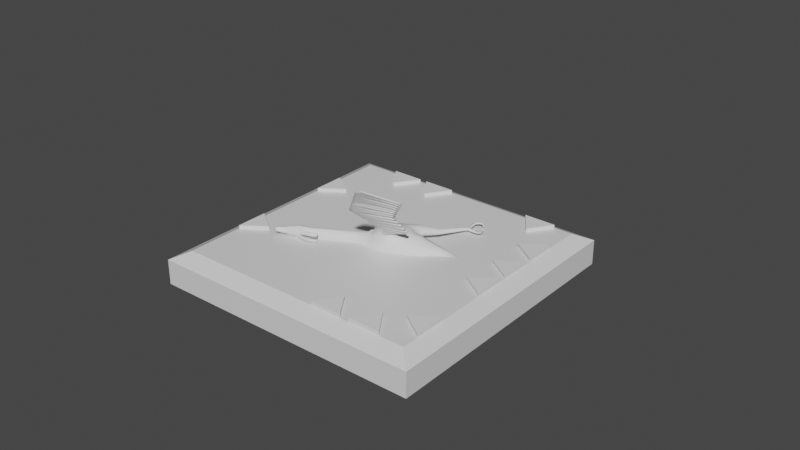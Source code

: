 # Source: bird_8Clue.blend  (saved by Blender 2.81.16; exported with 4.5.12 LTS)
import bpy
from mathutils import Matrix  # noqa: F401  (used for matrix-valued properties, if any)

bpy.ops.wm.read_factory_settings(use_empty=True)
scene = bpy.context.scene
scene.name = 'Scene'

# ---- collections
col_collection = bpy.data.collections.new('Collection'); scene.collection.children.link(col_collection)

# ---- materials (node trees are filled in below, after node groups)
mat_material = bpy.data.materials.new('Material')
mat_material.alpha_threshold = 0.0
mat_material.use_transparent_shadow = False
mat_material.line_color = (0.0, 0.0, 0.0, 1.0)

# ---- material node trees
mat_material.use_nodes = True; mat_material.node_tree.nodes.clear()
_N = mat_material.node_tree.nodes; _L = mat_material.node_tree.links
n0 = _N.new('ShaderNodeOutputMaterial'); n0.name = 'Material Output'; n0.location = (300, 300)
n1 = _N.new('ShaderNodeBsdfPrincipled'); n1.name = 'Principled BSDF'; n1.location = (10, 300)
n1.distribution = 'GGX'
n1.subsurface_method = 'BURLEY'
n1.inputs[2].default_value = 0.4
n1.inputs[3].default_value = 1.45
n1.inputs[27].default_value = (0.0, 0.0, 0.0, 1.0)
n1.inputs[28].default_value = 1.0
_L.new(n1.outputs[0], n0.inputs[0])
n0.is_active_output = True

# ---- world
world_world = bpy.data.worlds.new('World'); scene.world = world_world
world_world.use_nodes = True; world_world.node_tree.nodes.clear()
_N = world_world.node_tree.nodes; _L = world_world.node_tree.links
n0 = _N.new('ShaderNodeOutputWorld'); n0.name = 'World Output'; n0.location = (300, 300)
n1 = _N.new('ShaderNodeBackground'); n1.name = 'Background'; n1.location = (10, 300)
n1.inputs[0].default_value = (0.05088, 0.05088, 0.05088, 1.0)
_L.new(n1.outputs[0], n0.inputs[0])
n0.is_active_output = True
world_world.color = (0.05088, 0.05088, 0.05088)
world_world.use_sun_shadow = False
world_world.sun_shadow_jitter_overblur = 0.0

# ---- meshes
me_cube = bpy.data.meshes.new('Cube')
me_cube.from_pydata([(0.9997, 1.0, 0.06456), (0.9997, 1.0, -0.1162), (0.9997, -0.9996, 0.06456), (0.9997, -0.9996, -0.1162), (-1.0, 1.0, 0.06456), (-1.0, 1.0, -0.1162), (-1.0, -0.9996, 0.06456), (-1.0, -0.9996, -0.1162), (0.8862, -0.8861, 0.1223), (-0.8868, -0.8861, 0.1223), (0.8862, 0.8869, 0.1223), (-0.8868, 0.8869, 0.1223)], [], [(6, 2, 8, 9), (3, 2, 6, 7), (7, 6, 4, 5), (5, 1, 3, 7), (1, 0, 2, 3), (5, 4, 0, 1), (10, 11, 9, 8), (4, 6, 9, 11), (2, 0, 10, 8), (0, 4, 11, 10)])
_uv = me_cube.uv_layers.new(name='UVMap')
_uv.uv.foreach_set('vector', [0.625, 1.0, 0.625, 0.75, 0.625, 0.75, 0.625, 1.0, 0.375, 0.75, 0.625, 0.75, 0.625, 1.0, 0.375, 1.0, 0.375, 0.0, 0.625, 0.0, 0.625, 0.25, 0.375, 0.25, 0.125, 0.5, 0.375, 0.5, 0.375, 0.75, 0.125, 0.75, 0.375, 0.5, 0.625, 0.5, 0.625, 0.75, 0.375, 0.75, 0.375, 0.25, 0.625, 0.25, 0.625, 0.5, 0.375, 0.5, 0.625, 0.5, 0.875, 0.5, 0.875, 0.75, 0.625, 0.75, 0.625, 0.25, 0.625, 0.0, 0.625, 0.0, 0.625, 0.25, 0.625, 0.75, 0.625, 0.5, 0.625, 0.5, 0.625, 0.75, 0.625, 0.5, 0.625, 0.25, 0.625, 0.25, 0.625, 0.5])
me_cube.materials.append(mat_material)
me_cube.use_remesh_preserve_volume = False
me_cube.use_remesh_preserve_attributes = False
me_cube.use_mirror_vertex_groups = False
me_cube.update()
me_sphere_001 = bpy.data.meshes.new('Sphere.001')
me_sphere_001.from_pydata([(2.329, -0.6544, 1.26), (0.4811, -0.6646, 0.107), (0.3669, -0.7489, -0.09743), (0.1558, -0.804, -0.2471), (-0.183, -0.8216, -0.4814), (-0.5678, -0.6855, -0.6619), (-0.9404, -0.7395, -0.6012), (-1.539, -0.6523, -0.5547), (0.4429, -0.8113, 0.2378), (0.3028, -1.02, 0.1039), (0.04369, -1.158, -0.09432), (-0.1905, -1.136, -0.2629), (-0.4314, -1.153, -0.3013), (-0.7276, -1.011, -0.3924), (-1.596, -0.799, -0.4483), (0.3904, -0.8128, 0.4266), (0.1285, -0.921, 0.4414), (-0.07653, -1.033, 0.4293), (-0.5259, -1.075, 0.2587), (-0.9422, -1.049, 0.06025), (-1.197, -1.013, -0.1024), (-1.702, -0.8005, -0.3274), (0.3652, -0.6682, 0.5164), (0.07157, -0.8497, 0.5556), (-0.1393, -0.9403, 0.5459), (-0.6697, -0.9741, 0.3961), (-1.087, -0.8078, 0.2143), (-1.377, -0.7463, 0.0431), (-1.746, -0.656, -0.2297), (2.276, -0.7625, 1.352), (2.202, -0.743, 1.485), (2.17, -0.6571, 1.543), (-0.1165, -1.332, 0.6897), (-0.3436, -1.331, 0.6907), (-0.7227, -2.851, 2.456), (-0.1151, -1.275, 0.7385), (-0.3427, -1.274, 0.7385), (-0.7221, -2.851, 2.487), (-0.5426, -0.8953, -0.8386), (-0.6762, -0.766, -0.7408), (-0.8725, -0.8083, -0.6958), (-0.5495, -1.052, -0.8405), (-0.6925, -1.098, -0.7475), (-0.8648, -1.006, -0.6796), (0.2056, -1.026, 0.3038), (0.4177, -0.8461, 0.3275), (-1.649, -0.7998, -0.3878), (-0.9621, -1.012, -0.2528), (-0.7076, -1.155, -0.1113), (-0.3879, -1.179, 0.03029), (-0.1158, -1.169, 0.1448), (2.239, -0.763, 1.418), (-1.091, -0.8834, -1.124), (-1.13, -0.8371, -1.058), (-1.206, -0.8731, -1.003), (-1.097, -0.9962, -1.123), (-1.14, -1.023, -1.058), (-1.2, -0.9645, -0.9979), (-1.503, -0.894, -1.986), (-1.551, -0.8693, -1.955), (-1.599, -0.8914, -1.938), (-1.501, -0.9621, -1.987), (-1.547, -0.9813, -1.957), (-1.596, -0.95, -1.933), (-1.875, -0.8965, -2.404), (-1.867, -0.8939, -2.4), (-1.862, -0.8963, -2.395), (-1.876, -0.9795, -2.405), (-1.868, -0.9826, -2.4), (-1.861, -0.9775, -2.395), (-1.633, -0.9512, -2.052), (-1.581, -0.9825, -2.066), (-1.585, -0.8705, -2.065), (-1.635, -0.8927, -2.057), (-1.529, -0.9633, -2.087), (-1.532, -0.8953, -2.086), (-1.625, -1.038, -2.345), (-1.599, -0.8035, -2.352), (-1.562, -1.045, -2.365), (-1.594, -1.056, -2.353), (-1.624, -0.8145, -2.349), (-1.573, -0.8158, -2.363), (-1.949, -0.9457, -1.912), (-1.949, -0.9053, -1.916), (-1.938, -0.9062, -2.001), (-1.939, -0.9466, -1.998), (-2.078, -0.9439, -1.991), (-2.075, -0.9107, -1.993), (-2.012, -0.9114, -2.025), (-2.015, -0.9446, -2.024), (-2.058, -0.9348, -2.155), (-2.057, -0.9226, -2.155), (-2.034, -0.9229, -2.142), (-2.035, -0.9351, -2.143), (-1.568, -0.7257, -0.5015), (-0.834, -0.875, -0.4938), (-0.1867, -0.9786, -0.3698), (0.09972, -0.9811, -0.1705), (0.3348, -0.8844, 0.003756), (0.462, -0.7379, 0.1728), (2.302, -0.7084, 1.306), (-0.8686, -0.9073, -0.6877), (-0.546, -0.9734, -0.8396), (-1.203, -0.9188, -1.001), (-1.094, -0.9398, -1.123), (-1.597, -0.9207, -1.935), (-1.502, -0.928, -1.987), (-1.564, -1.008, -2.367), (-1.876, -0.97, -2.404), (-1.861, -0.9688, -2.395), (-1.634, -0.9219, -2.055), (-1.531, -0.9293, -2.087), (-1.618, -0.9888, -2.347), (-1.622, -0.8581, -2.347), (-1.949, -0.9255, -1.914), (-1.938, -0.9264, -2.0), (-2.076, -0.9273, -1.992), (-2.013, -0.928, -2.024), (-2.058, -0.9287, -2.155), (-2.035, -0.929, -2.142), (-1.57, -0.8618, -2.365), (-1.861, -0.9059, -2.395), (-1.875, -0.9053, -2.404), (-1.582, -0.9256, -2.071), (-1.592, -0.9835, -2.356), (-1.596, -0.879, -2.353), (-1.868, -0.9682, -2.401), (-1.866, -0.9086, -2.401), (-1.816, -1.042, -2.438), (-1.838, -1.047, -2.485), (-1.825, -1.056, -2.462), (-1.839, -1.019, -2.482), (-1.817, -1.012, -2.441), (-1.825, -1.01, -2.462), (-1.679, -1.056, -2.478), (-1.698, -1.039, -2.454), (-1.662, -1.046, -2.504), (-1.665, -1.012, -2.504), (-1.694, -0.9969, -2.458), (-1.679, -0.9925, -2.48), (-1.676, -0.8591, -2.505), (-1.69, -0.8087, -2.48), (-1.707, -0.8184, -2.463), (-1.676, -0.8195, -2.503), (-1.703, -0.8568, -2.462), (-1.687, -0.8738, -2.48), (-1.843, -0.8542, -2.476), (-1.831, -0.8179, -2.455), (-1.823, -0.8546, -2.436), (-1.828, -0.8648, -2.457), (-1.825, -0.8252, -2.435), (-1.843, -0.8261, -2.476), (-1.004, -2.975, 2.546), (-0.07697, -1.943, 1.619), (-1.005, -2.975, 2.515), (-0.0762, -1.918, 1.681), (0.1271, -1.918, 1.681), (0.1258, -1.943, 1.618), (2.012, -0.7341, 1.216), (1.969, -0.7348, 1.303), (1.95, -0.666, 1.342), (2.043, -0.6642, 1.156), (1.99, -0.7377, 1.259), (2.027, -0.6992, 1.186), (2.582, -0.6282, 1.474), (2.556, -0.7023, 1.533), (2.519, -0.6714, 1.606), (2.51, -0.6255, 1.639), (2.54, -0.7025, 1.562), (2.567, -0.6789, 1.501), (2.866, -0.603, 1.813), (2.86, -0.5869, 1.818), (2.874, -0.6192, 1.8), (2.924, -0.5851, 1.722), (2.914, -0.614, 1.737), (2.919, -0.6049, 1.73), (2.935, -0.5873, 1.756), (2.927, -0.6062, 1.752), (2.902, -0.5999, 1.811), (2.904, -0.5871, 1.818), (2.895, -0.6198, 1.792), (2.707, -0.6432, 1.681), (2.695, -0.6269, 1.698), (2.687, -0.6009, 1.715), (2.719, -0.6604, 1.66), (2.756, -0.5959, 1.61), (2.746, -0.6201, 1.623), (2.738, -0.6362, 1.641), (2.55, -0.6443, 1.53), (2.548, -0.6081, 1.529), (2.726, -0.5976, 1.674), (2.726, -0.6221, 1.671), (2.739, -0.6148, 1.643), (2.741, -0.5934, 1.645), (2.938, -0.5826, 1.739), (2.932, -0.602, 1.743), (2.569, -0.6513, 1.62), (2.558, -0.6173, 1.641), (2.581, -0.6716, 1.596), (2.594, -0.6855, 1.57), (2.598, -0.6109, 1.58), (2.599, -0.6373, 1.578), (0.8777, -0.7721, 0.6707), (0.8592, -0.6799, 0.7266), (0.9175, -0.7712, 0.5515), (0.9463, -0.6776, 0.4688), (0.8981, -0.7889, 0.6087), (0.9319, -0.7244, 0.5103), (1.522, -0.7555, 0.924), (1.551, -0.6796, 0.8579), (1.501, -0.7635, 0.9705), (1.537, -0.7176, 0.891), (1.48, -0.7563, 1.019), (1.462, -0.6815, 1.062), (-0.5734, -1.05, 0.4034), (-1.195, -1.297, 0.6232), (-1.142, -1.993, 1.292), (-1.14, -1.967, 1.353), (-1.196, -1.354, 0.5754), (-0.5399, -1.1, 0.3412), (-0.1303, -1.82, 1.434), (-0.1836, -1.698, 1.248), (-0.2369, -1.576, 1.062), (-0.2903, -1.454, 0.8764), (0.07865, -1.79, 1.492), (0.03021, -1.661, 1.304), (-0.01823, -1.532, 1.115), (-0.06666, -1.404, 0.927), (-0.2894, -1.403, 0.927), (-0.2361, -1.532, 1.115), (-0.1828, -1.66, 1.304), (-0.1295, -1.789, 1.492), (-0.06803, -1.454, 0.8754), (-0.01956, -1.577, 1.061), (0.02891, -1.699, 1.247), (0.07738, -1.821, 1.433), (-1.149, -1.852, 1.136), (-1.159, -1.745, 1.014), (-1.173, -1.599, 0.8513), (-1.183, -1.49, 0.7275), (-1.182, -1.439, 0.7777), (-1.172, -1.554, 0.9036), (-1.159, -1.705, 1.068), (-1.149, -1.819, 1.192), (-0.8889, -2.846, 2.403), (-0.7729, -2.717, 2.291), (-0.6569, -2.588, 2.179), (-0.5409, -2.459, 2.067), (-0.4249, -2.33, 1.955), (-0.3089, -2.201, 1.843), (-0.193, -2.072, 1.731), (-0.1922, -2.05, 1.789), (-0.3083, -2.182, 1.897), (-0.4243, -2.314, 2.005), (-0.5403, -2.447, 2.113), (-0.6564, -2.579, 2.221), (-0.7724, -2.711, 2.33), (-0.8884, -2.843, 2.438), (-0.6166, -2.737, 2.351), (-0.5106, -2.624, 2.246), (-0.4045, -2.51, 2.142), (-0.2984, -2.397, 2.037), (-0.1924, -2.283, 1.932), (-0.08629, -2.17, 1.828), (0.01978, -2.056, 1.723), (0.02094, -2.035, 1.782), (-0.08522, -2.151, 1.882), (-0.1914, -2.268, 1.983), (-0.2975, -2.385, 2.084), (-0.4037, -2.501, 2.185), (-0.5098, -2.618, 2.285), (-0.616, -2.735, 2.386), (-1.699, -2.581, 1.815), (-1.594, -2.47, 1.716), (-1.512, -2.384, 1.64), (-1.408, -2.274, 1.542), (-1.328, -2.19, 1.467), (-1.225, -2.081, 1.371), (-1.224, -2.058, 1.428), (-1.326, -2.17, 1.52), (-1.406, -2.257, 1.591), (-1.511, -2.371, 1.685), (-1.592, -2.459, 1.757), (-1.697, -2.574, 1.852), (-1.193, -1.312, 0.6392), (-1.184, -1.416, 0.7524), (-1.194, -1.369, 0.5915), (-1.185, -1.467, 0.7018), (-1.17, -1.574, 0.9253), (-1.16, -1.685, 1.047), (-1.161, -1.729, 0.997), (-1.171, -1.615, 0.8684), (-1.141, -1.948, 1.332), (-1.148, -1.838, 1.213), (-1.142, -1.977, 1.274), (-1.148, -1.868, 1.154), (-1.239, -2.075, 1.441), (-1.311, -2.153, 1.506), (-1.315, -2.175, 1.454), (-1.239, -2.095, 1.383), (-1.419, -2.271, 1.603), (-1.498, -2.357, 1.673), (-1.5, -2.371, 1.628), (-1.42, -2.287, 1.554), (-1.602, -2.471, 1.767), (-1.68, -2.555, 1.836), (-1.68, -2.56, 1.797), (-1.605, -2.482, 1.727), (-1.777, -2.663, 1.888), (-1.775, -2.659, 1.921), (-1.86, -2.751, 1.998), (-1.79, -2.675, 1.935), (-1.861, -2.752, 1.967), (-1.792, -2.679, 1.902), (-0.3169, -1.393, 0.7836), (-0.09088, -1.339, 0.8328), (-0.3161, -1.339, 0.8327), (-0.09226, -1.393, 0.7826), (-1.293, -1.418, 0.6198), (-1.293, -1.364, 0.6689), (-0.2636, -1.515, 0.9693), (-0.04245, -1.468, 1.021), (-0.2628, -1.467, 1.021), (-0.04379, -1.515, 0.9683), (-1.282, -1.545, 0.7625), (-1.281, -1.497, 0.8138), (-0.2103, -1.637, 1.155), (0.005994, -1.597, 1.21), (-0.2095, -1.596, 1.21), (0.004676, -1.638, 1.154), (-1.27, -1.672, 0.9058), (-1.269, -1.63, 0.9592), (-0.157, -1.759, 1.341), (0.05443, -1.725, 1.398), (-0.1562, -1.725, 1.398), (0.05314, -1.76, 1.34), (-1.258, -1.798, 1.048), (-1.257, -1.762, 1.103), (-0.1029, -1.853, 1.587), (0.1016, -1.882, 1.525), (-0.1036, -1.881, 1.526), (0.1029, -1.854, 1.587), (-1.249, -1.922, 1.187), (-1.248, -1.893, 1.246), (-0.135, -2.007, 1.675), (0.07281, -2.0, 1.671), (-1.287, -2.037, 1.304), (-0.1342, -1.984, 1.735), (0.07402, -1.977, 1.731), (-1.285, -2.012, 1.363), (-0.2509, -2.136, 1.787), (-0.2503, -2.116, 1.843), (-0.03326, -2.113, 1.775), (-0.03214, -2.093, 1.832), (-1.381, -2.135, 1.392), (-1.379, -2.114, 1.447), (-0.3669, -2.265, 1.899), (-0.3663, -2.248, 1.951), (-0.1393, -2.227, 1.88), (-0.1383, -2.21, 1.933), (-1.472, -2.224, 1.476), (-1.47, -2.205, 1.527), (-0.4829, -2.394, 2.011), (-0.4823, -2.38, 2.059), (-0.2454, -2.34, 1.985), (-0.2444, -2.326, 2.033), (-1.564, -2.319, 1.551), (-1.562, -2.304, 1.598), (-0.5989, -2.523, 2.123), (-0.5984, -2.513, 2.167), (-0.3515, -2.454, 2.089), (-0.3506, -2.443, 2.134), (-1.655, -2.408, 1.63), (-1.654, -2.396, 1.673), (-0.7149, -2.653, 2.235), (-0.7144, -2.645, 2.276), (-0.4575, -2.567, 2.194), (-0.4568, -2.56, 2.235), (-1.749, -2.499, 1.708), (-1.748, -2.491, 1.748), (-0.8309, -2.782, 2.347), (-0.8304, -2.777, 2.384), (-0.5636, -2.68, 2.299), (-0.5629, -2.676, 2.336), (-1.846, -2.595, 1.801), (-1.844, -2.589, 1.836), (-0.9465, -2.909, 2.492), (-0.6691, -2.793, 2.436), (-0.9468, -2.911, 2.459), (-0.6697, -2.794, 2.404), (-1.932, -2.681, 1.877), (-1.931, -2.679, 1.909), (2.255, -0.7602, 1.341), (2.306, -0.6552, 1.251), (2.219, -0.761, 1.406), (2.28, -0.7077, 1.296), (2.183, -0.7424, 1.47), (2.152, -0.6578, 1.527), (1.523, -0.6031, 1.434), (1.541, -0.7077, 1.397), (1.531, -0.5971, 1.412), (1.548, -0.7021, 1.374), (1.87, -0.5968, 1.564), (1.864, -0.6011, 1.583), (1.881, -0.7059, 1.545), (1.885, -0.7018, 1.526), (1.676, -0.597, 1.503), (1.686, -0.7069, 1.486), (1.669, -0.6023, 1.524), (1.692, -0.702, 1.465), (2.329, -0.4509, 1.26), (0.4811, -0.4408, 0.107), (0.3669, -0.3565, -0.09743), (0.1558, -0.3013, -0.2471), (-0.183, -0.2837, -0.4814), (-0.5678, -0.4199, -0.6619), (-0.9404, -0.3658, -0.6012), (-1.539, -0.453, -0.5547), (0.4429, -0.2941, 0.2378), (0.3028, -0.0854, 0.1039), (0.04369, 0.05284, -0.09432), (-0.1905, 0.03035, -0.2629), (-0.4314, 0.04776, -0.3013), (-0.7276, -0.09478, -0.3924), (-1.596, -0.3063, -0.4483), (-2.459, -0.5457, -0.6259), (0.3904, -0.2925, 0.4266), (0.1285, -0.1843, 0.4414), (-0.07653, -0.07196, 0.4293), (-0.5259, -0.03048, 0.2587), (-0.9422, -0.05637, 0.06025), (-1.197, -0.09197, -0.1024), (-1.702, -0.3048, -0.3274), (0.3652, -0.4371, 0.5164), (0.07157, -0.2556, 0.5556), (-0.1393, -0.165, 0.5459), (-0.6697, -0.1312, 0.3961), (-1.087, -0.2975, 0.2143), (-1.377, -0.3591, 0.0431), (-1.746, -0.4493, -0.2297), (2.276, -0.3429, 1.352), (2.202, -0.3623, 1.485), (2.17, -0.4482, 1.543), (-0.1165, 0.227, 0.6897), (-0.3436, 0.2262, 0.6907), (-0.1151, 0.1697, 0.7385), (-0.3427, 0.1691, 0.7385), (-0.5426, -0.2101, -0.8386), (-0.6762, -0.3394, -0.7408), (-0.8725, -0.2971, -0.6958), (-0.5495, -0.05375, -0.8405), (-0.6925, -0.007702, -0.7475), (-0.8648, -0.09894, -0.6796), (0.2056, -0.07915, 0.3038), (0.4177, -0.2592, 0.3275), (-1.649, -0.3056, -0.3878), (-0.9621, -0.09338, -0.2528), (-0.7076, 0.04959, -0.1113), (-0.3879, 0.07405, 0.03029), (-0.1158, 0.06326, 0.1448), (2.239, -0.3423, 1.418), (2.341, -0.5527, 1.245), (-0.1706, -0.5527, -0.5038), (-0.5682, -0.5527, -0.6845), (0.168, -0.5527, -0.2683), (0.3789, -0.5527, -0.1192), (0.4884, -0.5527, 0.08583), (-1.534, -0.5527, -0.5804), (-0.9361, -0.5527, -0.626), (0.355, -0.5527, 0.5749), (-1.756, -0.5527, -0.1961), (-1.399, -0.5527, 0.08449), (-1.13, -0.5527, 0.266), (-0.7737, -0.5527, 0.4314), (-0.3663, -0.5527, 0.5498), (-0.008152, -0.5527, 0.6254), (2.153, -0.5527, 1.582), (-1.091, -0.222, -1.124), (-1.13, -0.2683, -1.058), (-1.206, -0.2322, -1.003), (-1.097, -0.1091, -1.123), (-1.14, -0.08221, -1.058), (-1.2, -0.1408, -0.9979), (-1.503, -0.2113, -1.986), (-1.551, -0.236, -1.955), (-1.599, -0.2139, -1.938), (-1.501, -0.1433, -1.987), (-1.547, -0.124, -1.957), (-1.596, -0.1553, -1.933), (-1.875, -0.2088, -2.404), (-1.867, -0.2114, -2.4), (-1.862, -0.2091, -2.395), (-1.876, -0.1258, -2.405), (-1.868, -0.1227, -2.4), (-1.861, -0.1278, -2.395), (-1.633, -0.1541, -2.052), (-1.581, -0.1228, -2.066), (-1.585, -0.2348, -2.065), (-1.635, -0.2127, -2.057), (-1.529, -0.142, -2.087), (-1.532, -0.2101, -2.086), (-1.625, -0.06778, -2.345), (-1.599, -0.3018, -2.352), (-1.562, -0.0605, -2.365), (-1.594, -0.04893, -2.353), (-1.624, -0.2908, -2.349), (-1.573, -0.2895, -2.363), (-1.949, -0.1596, -1.912), (-1.949, -0.2, -1.916), (-1.938, -0.1991, -2.001), (-1.939, -0.1587, -1.998), (-2.078, -0.1614, -1.991), (-2.075, -0.1946, -1.993), (-2.012, -0.1939, -2.025), (-2.015, -0.1607, -2.024), (-2.058, -0.1705, -2.155), (-2.057, -0.1827, -2.155), (-2.034, -0.1825, -2.142), (-2.035, -0.1703, -2.143), (-1.568, -0.3797, -0.5015), (-0.834, -0.2303, -0.4938), (-0.1867, -0.1267, -0.3698), (0.09972, -0.1242, -0.1705), (0.3348, -0.2209, 0.003756), (0.462, -0.3674, 0.1728), (2.302, -0.3969, 1.306), (-0.8686, -0.198, -0.6877), (-0.546, -0.1319, -0.8396), (-1.203, -0.1865, -1.001), (-1.094, -0.1655, -1.123), (-1.597, -0.1846, -1.935), (-1.502, -0.1773, -1.987), (-1.564, -0.09701, -2.367), (-1.876, -0.1353, -2.404), (-1.861, -0.1365, -2.395), (-1.634, -0.1834, -2.055), (-1.531, -0.176, -2.087), (-1.618, -0.1165, -2.347), (-1.622, -0.2472, -2.347), (-1.949, -0.1798, -1.914), (-1.938, -0.1789, -2.0), (-2.076, -0.178, -1.992), (-2.013, -0.1773, -2.024), (-2.058, -0.1766, -2.155), (-2.035, -0.1764, -2.142), (-1.57, -0.2435, -2.365), (-1.861, -0.1994, -2.395), (-1.875, -0.2, -2.404), (-1.582, -0.1797, -2.071), (-1.592, -0.1218, -2.356), (-1.596, -0.2263, -2.353), (-1.868, -0.1372, -2.401), (-1.866, -0.1967, -2.401), (-1.816, -0.06382, -2.438), (-1.838, -0.05811, -2.485), (-1.825, -0.04902, -2.462), (-1.839, -0.0859, -2.482), (-1.817, -0.09294, -2.441), (-1.825, -0.0955, -2.462), (-1.679, -0.04896, -2.478), (-1.698, -0.06643, -2.454), (-1.662, -0.05969, -2.504), (-1.665, -0.09322, -2.504), (-1.694, -0.1085, -2.458), (-1.679, -0.1128, -2.48), (-1.676, -0.2463, -2.505), (-1.69, -0.2966, -2.48), (-1.707, -0.2869, -2.463), (-1.676, -0.2858, -2.503), (-1.703, -0.2485, -2.462), (-1.687, -0.2315, -2.48), (-1.843, -0.2511, -2.476), (-1.831, -0.2874, -2.455), (-1.823, -0.2507, -2.436), (-1.828, -0.2406, -2.457), (-1.825, -0.2801, -2.435), (-1.843, -0.2793, -2.476), (2.012, -0.3712, 1.216), (1.969, -0.3705, 1.303), (1.95, -0.4393, 1.342), (2.043, -0.4411, 1.156), (1.99, -0.3676, 1.259), (2.052, -0.5527, 1.141), (1.94, -0.5527, 1.367), (2.027, -0.4061, 1.186), (2.582, -0.4772, 1.474), (2.556, -0.4031, 1.533), (2.519, -0.4339, 1.606), (2.51, -0.4798, 1.639), (2.54, -0.4028, 1.562), (2.59, -0.5527, 1.478), (2.502, -0.5527, 1.66), (2.567, -0.4264, 1.501), (2.866, -0.5023, 1.813), (2.86, -0.5184, 1.818), (2.874, -0.4861, 1.8), (2.857, -0.5527, 1.82), (2.924, -0.5202, 1.722), (2.914, -0.4913, 1.737), (2.928, -0.5527, 1.722), (2.919, -0.5004, 1.73), (2.935, -0.518, 1.756), (2.938, -0.5527, 1.757), (2.927, -0.4991, 1.752), (2.902, -0.5055, 1.811), (2.904, -0.5182, 1.818), (2.907, -0.5527, 1.822), (2.895, -0.4855, 1.792), (2.707, -0.4621, 1.681), (2.695, -0.4784, 1.698), (2.687, -0.5044, 1.715), (2.68, -0.5527, 1.723), (2.719, -0.4449, 1.66), (2.756, -0.5095, 1.61), (2.746, -0.4852, 1.623), (2.762, -0.5527, 1.602), (2.738, -0.4691, 1.641), (2.545, -0.5527, 1.528), (2.55, -0.461, 1.53), (2.548, -0.4972, 1.529), (2.726, -0.5527, 1.675), (2.726, -0.5077, 1.674), (2.726, -0.4832, 1.671), (2.742, -0.5527, 1.642), (2.739, -0.4905, 1.643), (2.741, -0.512, 1.645), (2.938, -0.5227, 1.739), (2.932, -0.5033, 1.743), (2.942, -0.5527, 1.739), (2.569, -0.454, 1.62), (2.558, -0.488, 1.641), (2.552, -0.5527, 1.663), (2.581, -0.4337, 1.596), (2.594, -0.4198, 1.57), (2.598, -0.5527, 1.581), (2.598, -0.4945, 1.58), (2.599, -0.468, 1.578), (0.8777, -0.3332, 0.6707), (0.8592, -0.4254, 0.7266), (0.9175, -0.3342, 0.5515), (0.9463, -0.4277, 0.4688), (0.8981, -0.3164, 0.6087), (0.9529, -0.5527, 0.4536), (0.8509, -0.5527, 0.7631), (0.9319, -0.3809, 0.5103), (1.522, -0.3498, 0.924), (1.551, -0.4257, 0.8579), (1.501, -0.3418, 0.9705), (1.56, -0.5527, 0.8432), (1.453, -0.5527, 1.091), (1.537, -0.3878, 0.891), (1.48, -0.349, 1.019), (1.462, -0.4238, 1.062), (-0.5734, -0.05535, 0.4034), (-1.195, 0.1919, 0.6232), (-1.196, 0.249, 0.5754), (-0.5399, -0.005672, 0.3412), (-0.2903, 0.3484, 0.8764), (-0.01823, 0.427, 1.115), (-0.06666, 0.2983, 0.927), (-0.2894, 0.2977, 0.927), (-0.2361, 0.4264, 1.115), (-0.06803, 0.3491, 0.8754), (-0.01956, 0.4712, 1.061), (-0.3169, 0.2873, 0.7836), (-0.09088, 0.234, 0.8328), (-0.3161, 0.2334, 0.8327), (-0.09226, 0.288, 0.7826), (-1.293, 0.2584, 0.6689), (-0.2636, 0.4095, 0.9693), (-0.04245, 0.3627, 1.021), (-0.2628, 0.3621, 1.021), (-0.04379, 0.4101, 0.9683), (-1.281, 0.3912, 0.8138), (0.005994, 0.4913, 1.21), (2.255, -0.3452, 1.341), (2.306, -0.4501, 1.251), (2.219, -0.3443, 1.406), (2.318, -0.5527, 1.237), (2.135, -0.5527, 1.564), (2.28, -0.3976, 1.296), (2.183, -0.363, 1.47), (2.152, -0.4475, 1.527), (1.523, -0.5022, 1.434), (1.541, -0.3976, 1.397), (1.531, -0.5082, 1.412), (1.548, -0.4032, 1.374), (1.87, -0.5086, 1.564), (1.864, -0.5042, 1.583), (1.881, -0.3995, 1.545), (1.885, -0.4035, 1.526), (1.676, -0.5083, 1.503), (1.686, -0.3984, 1.486), (1.669, -0.503, 1.524), (1.692, -0.4033, 1.465)], [(674, 658), (660, 657), (446, 444), (668, 666), (672, 669), (671, 673)], [(463, 462, 4, 5), (464, 465, 2, 3), (468, 463, 5, 6), (462, 464, 3, 4), (465, 466, 1, 2), (467, 468, 6, 7), (21, 28, 425), (96, 97, 10, 11), (98, 99, 8, 9), (94, 95, 13, 14), (95, 6, 40, 101), (97, 98, 9, 10), (44, 45, 15, 16), (46, 47, 20, 21), (48, 49, 18, 19), (50, 44, 16, 17), (14, 425, 7, 94), (47, 48, 19, 20), (49, 50, 17, 18), (21, 20, 27, 28), (19, 18, 25, 26), (408, 406, 400, 398), (425, 28, 470), (20, 19, 26, 27), (17, 16, 32, 33), (16, 15, 22, 23), (395, 393, 0, 100), (23, 24, 36, 35), (397, 396, 30, 31), (394, 392, 29, 51), (12, 13, 43, 42), (339, 341, 156, 157), (18, 17, 24, 25), (36, 24, 214, 215), (340, 339, 157, 153), (16, 23, 35, 32), (101, 40, 54, 103), (102, 41, 55, 104), (5, 4, 38, 39), (11, 12, 42, 41), (96, 11, 41, 102), (6, 5, 39, 40), (396, 394, 51, 30), (11, 10, 50, 49), (13, 12, 48, 47), (10, 9, 44, 50), (12, 11, 49, 48), (14, 13, 47, 46), (9, 8, 45, 44), (393, 678, 461, 0), (24, 23, 475, 474), (26, 25, 473, 472), (28, 27, 471, 470), (23, 22, 469, 475), (25, 24, 474, 473), (27, 26, 472, 471), (103, 54, 60, 105), (104, 55, 61, 106), (41, 42, 56, 55), (39, 38, 52, 53), (42, 43, 57, 56), (40, 39, 53, 54), (150, 147, 65, 66), (130, 128, 69, 68), (55, 56, 62, 61), (53, 52, 58, 59), (56, 57, 63, 62), (54, 53, 59, 60), (129, 130, 68, 67), (147, 151, 64, 65), (59, 58, 75, 72), (61, 62, 71, 74), (60, 73, 84, 83), (106, 61, 74, 111), (62, 63, 70, 71), (60, 59, 72, 73), (72, 75, 81, 77), (74, 71, 79, 78), (71, 70, 76, 79), (73, 72, 77, 80), (83, 84, 88, 87), (110, 70, 85, 115), (105, 60, 83, 114), (70, 63, 82, 85), (89, 86, 90, 93), (85, 82, 86, 89), (114, 83, 87, 116), (115, 85, 89, 117), (118, 91, 92, 119), (116, 87, 91, 118), (117, 89, 93, 119), (87, 88, 92, 91), (88, 117, 119, 92), (86, 116, 118, 90), (90, 118, 119, 93), (84, 115, 117, 88), (82, 114, 116, 86), (63, 105, 114, 82), (73, 110, 115, 84), (58, 106, 111, 75), (52, 104, 106, 58), (57, 103, 105, 63), (4, 96, 102, 38), (38, 102, 104, 52), (43, 101, 103, 57), (392, 395, 100, 29), (3, 2, 98, 97), (13, 95, 101, 43), (7, 6, 95, 94), (2, 1, 99, 98), (4, 3, 97, 96), (137, 139, 124, 107), (138, 112, 124, 139), (68, 69, 109, 126), (135, 76, 112, 138), (110, 112, 76, 70), (124, 112, 110, 123), (124, 123, 111, 107), (78, 107, 111, 74), (136, 137, 107, 78), (68, 126, 108, 67), (111, 120, 81, 75), (120, 111, 123, 125), (113, 125, 123, 110), (80, 113, 110, 73), (144, 145, 125, 113), (140, 120, 125, 145), (142, 144, 113, 80), (65, 127, 121, 66), (65, 64, 122, 127), (146, 122, 64, 151), (67, 108, 131, 129), (69, 128, 132, 109), (109, 132, 133, 126), (108, 126, 133, 131), (136, 134, 130, 129), (134, 135, 128, 130), (79, 76, 135, 134), (78, 79, 134, 136), (129, 131, 137, 136), (128, 135, 138, 132), (132, 138, 139, 133), (131, 133, 139, 137), (120, 140, 143, 81), (150, 148, 144, 142), (146, 140, 145, 149), (148, 149, 145, 144), (77, 81, 143, 141), (80, 77, 141, 142), (121, 127, 149, 148), (122, 146, 149, 127), (66, 121, 148, 150), (140, 146, 151, 143), (141, 143, 151, 147), (142, 141, 147, 150), (387, 386, 152, 37), (341, 338, 155, 156), (389, 387, 37, 34), (24, 17, 219, 214), (388, 389, 34, 154), (208, 211, 163, 158), (209, 648, 582, 161), (212, 210, 162, 159), (210, 208, 158, 162), (213, 212, 159, 160), (211, 209, 161, 163), (649, 213, 160, 583), (476, 31, 167, 591), (51, 29, 165, 168), (100, 0, 164, 169), (30, 51, 168, 166), (29, 100, 169, 165), (0, 461, 590, 164), (31, 30, 166, 167), (182, 181, 172, 170), (183, 182, 170, 171), (611, 183, 171, 596), (199, 198, 168, 165), (186, 185, 173, 175), (185, 615, 599, 173), (187, 186, 175, 174), (195, 194, 176, 177), (194, 628, 602, 176), (171, 170, 178, 179), (172, 181, 184, 180), (596, 171, 179, 606), (631, 197, 183, 611), (197, 196, 182, 183), (196, 198, 181, 182), (165, 169, 186, 187), (164, 590, 615, 185), (169, 164, 185, 186), (620, 606, 179, 190), (200, 201, 188, 189), (199, 201, 191, 184), (179, 178, 191, 190), (634, 620, 190, 200), (172, 180, 178, 170), (184, 191, 178, 180), (187, 192, 188, 165), (617, 189, 193, 623), (189, 188, 192, 193), (602, 623, 193, 176), (176, 193, 192, 177), (187, 174, 177, 192), (173, 599, 628, 194), (175, 173, 194, 195), (175, 195, 177, 174), (617, 634, 200, 189), (165, 188, 201, 199), (190, 191, 201, 200), (166, 168, 198, 196), (167, 166, 196, 197), (591, 167, 197, 631), (184, 181, 198, 199), (469, 22, 203, 643), (99, 1, 205, 207), (22, 15, 202, 203), (45, 8, 204, 206), (15, 45, 206, 202), (1, 466, 642, 205), (8, 99, 207, 204), (643, 203, 213, 649), (207, 205, 209, 211), (203, 202, 212, 213), (206, 204, 208, 210), (202, 206, 210, 212), (205, 642, 648, 209), (204, 207, 211, 208), (214, 219, 218, 215), (17, 33, 218, 219), (313, 311, 257, 244), (347, 155, 217, 349), (228, 223, 239, 240), (154, 34, 37, 152), (334, 230, 242, 337), (322, 228, 240, 325), (218, 33, 36, 215), (325, 324, 238, 241), (337, 336, 236, 243), (315, 316, 228, 227), (321, 322, 229, 226), (327, 328, 230, 225), (333, 334, 231, 224), (314, 317, 232, 223), (320, 323, 233, 222), (326, 329, 234, 221), (332, 335, 235, 220), (285, 287, 223, 228), (320, 222, 238, 324), (332, 220, 236, 336), (317, 315, 227, 232), (323, 321, 226, 233), (329, 327, 225, 234), (335, 333, 224, 235), (369, 254, 281, 373), (357, 252, 279, 361), (344, 250, 277, 346), (356, 248, 275, 360), (368, 246, 273, 372), (349, 346, 277, 278), (361, 360, 275, 280), (373, 372, 273, 282), (344, 345, 264, 250), (350, 352, 263, 249), (356, 358, 262, 248), (362, 364, 261, 247), (368, 370, 260, 246), (374, 376, 259, 245), (380, 382, 258, 244), (345, 348, 265, 264), (352, 353, 266, 263), (358, 359, 267, 262), (364, 365, 268, 261), (370, 371, 269, 260), (376, 377, 270, 259), (382, 383, 271, 258), (348, 347, 251, 265), (353, 351, 252, 266), (359, 357, 253, 267), (365, 363, 254, 268), (371, 369, 255, 269), (377, 375, 256, 270), (383, 381, 257, 271), (36, 33, 286, 284), (314, 223, 287, 318), (316, 319, 285, 228), (318, 319, 284, 286), (242, 230, 221, 237), (241, 238, 222, 229), (291, 288, 229, 222), (221, 230, 289, 290), (326, 330, 291, 222), (328, 229, 288, 331), (330, 290, 289, 331), (217, 155, 153, 216), (243, 236, 220, 231), (340, 153, 294, 342), (292, 294, 153, 155), (295, 293, 231, 220), (338, 343, 292, 155), (342, 294, 292, 343), (279, 252, 249, 276), (297, 298, 249, 252), (278, 277, 250, 251), (251, 250, 299, 296), (350, 249, 298, 354), (351, 355, 297, 252), (354, 355, 296, 299), (281, 254, 247, 274), (301, 302, 247, 254), (300, 303, 248, 253), (280, 275, 248, 253), (362, 247, 302, 366), (363, 367, 301, 254), (366, 367, 300, 303), (283, 256, 245, 272), (245, 256, 305, 306), (282, 273, 246, 255), (307, 304, 255, 246), (374, 245, 306, 378), (375, 379, 305, 256), (378, 379, 304, 307), (380, 244, 308, 384), (309, 308, 244, 257), (385, 384, 308, 309), (381, 256, 283, 385), (310, 312, 154, 152), (388, 154, 312, 390), (386, 257, 311, 391), (390, 312, 310, 391), (287, 285, 319, 318), (36, 284, 319, 316), (33, 314, 318, 286), (32, 35, 315, 317), (33, 32, 317, 314), (35, 36, 316, 315), (232, 227, 321, 323), (223, 320, 324, 239), (223, 232, 323, 320), (227, 228, 322, 321), (240, 239, 324, 325), (229, 322, 325, 241), (291, 330, 331, 288), (230, 328, 331, 289), (221, 290, 330, 326), (233, 226, 327, 329), (222, 233, 329, 326), (226, 229, 328, 327), (234, 225, 333, 335), (221, 332, 336, 237), (221, 234, 335, 332), (225, 230, 334, 333), (242, 237, 336, 337), (231, 334, 337, 243), (295, 342, 343, 293), (231, 293, 343, 338), (220, 340, 342, 295), (224, 231, 338, 341), (220, 235, 339, 340), (235, 224, 341, 339), (156, 155, 347, 348), (157, 156, 348, 345), (153, 157, 345, 344), (217, 216, 346, 349), (153, 344, 346, 216), (251, 347, 349, 278), (298, 297, 355, 354), (251, 296, 355, 351), (250, 350, 354, 299), (265, 251, 351, 353), (264, 265, 353, 352), (250, 264, 352, 350), (266, 252, 357, 359), (263, 266, 359, 358), (249, 263, 358, 356), (279, 276, 360, 361), (249, 356, 360, 276), (253, 357, 361, 280), (302, 301, 367, 366), (253, 300, 367, 363), (248, 362, 366, 303), (267, 253, 363, 365), (262, 267, 365, 364), (248, 262, 364, 362), (268, 254, 369, 371), (261, 268, 371, 370), (247, 261, 370, 368), (281, 274, 372, 373), (247, 368, 372, 274), (255, 369, 373, 282), (306, 305, 379, 378), (255, 304, 379, 375), (246, 374, 378, 307), (269, 255, 375, 377), (260, 269, 377, 376), (246, 260, 376, 374), (257, 381, 385, 309), (283, 272, 384, 385), (245, 380, 384, 272), (270, 256, 381, 383), (259, 270, 383, 382), (245, 259, 382, 380), (313, 390, 391, 311), (152, 386, 391, 310), (244, 388, 390, 313), (244, 258, 389, 388), (258, 271, 387, 389), (271, 257, 386, 387), (158, 163, 395, 392), (161, 582, 678, 393), (159, 162, 394, 396), (162, 158, 392, 394), (160, 159, 396, 397), (163, 161, 393, 395), (583, 160, 397, 679), (400, 401, 399, 398), (409, 407, 399, 401), (406, 409, 401, 400), (407, 408, 398, 399), (31, 476, 403, 404), (679, 397, 405, 402), (397, 31, 404, 405), (476, 679, 402, 403), (404, 403, 408, 407), (402, 405, 409, 406), (405, 404, 407, 409), (403, 402, 406, 408), (463, 415, 414, 462), (464, 413, 412, 465), (468, 416, 415, 463), (462, 414, 413, 464), (465, 412, 411, 466), (467, 417, 416, 468), (425, 424, 519, 417), (521, 421, 420, 522), (523, 419, 418, 524), (519, 424, 423, 520), (520, 526, 449, 416), (522, 420, 419, 523), (453, 427, 426, 454), (455, 432, 431, 456), (457, 430, 429, 458), (459, 428, 427, 453), (425, 432, 455, 424), (456, 431, 430, 457), (458, 429, 428, 459), (432, 439, 438, 431), (430, 437, 436, 429), (693, 683, 685, 691), (425, 439, 432), (431, 438, 437, 430), (428, 444, 443, 427), (427, 434, 433, 426), (680, 525, 410, 676), (434, 445, 446, 435), (682, 442, 441, 681), (677, 460, 440, 675), (422, 451, 452, 423), (429, 436, 435, 428), (446, 654, 653, 435), (427, 443, 445, 434), (526, 528, 479, 449), (527, 529, 480, 450), (415, 448, 447, 414), (421, 450, 451, 422), (521, 527, 450, 421), (416, 449, 448, 415), (681, 441, 460, 677), (421, 458, 459, 420), (423, 456, 457, 422), (420, 459, 453, 419), (422, 457, 458, 421), (424, 455, 456, 423), (419, 453, 454, 418), (676, 410, 461, 678), (435, 474, 475, 434), (437, 472, 473, 436), (439, 470, 471, 438), (434, 475, 469, 433), (436, 473, 474, 435), (438, 471, 472, 437), (528, 530, 485, 479), (529, 531, 486, 480), (450, 480, 481, 451), (448, 478, 477, 447), (451, 481, 482, 452), (449, 479, 478, 448), (575, 491, 490, 572), (555, 493, 494, 553), (480, 486, 487, 481), (478, 484, 483, 477), (481, 487, 488, 482), (479, 485, 484, 478), (554, 492, 493, 555), (572, 490, 489, 576), (484, 497, 500, 483), (486, 499, 496, 487), (485, 508, 509, 498), (531, 536, 499, 486), (487, 496, 495, 488), (485, 498, 497, 484), (497, 502, 506, 500), (499, 503, 504, 496), (496, 504, 501, 495), (498, 505, 502, 497), (508, 512, 513, 509), (535, 540, 510, 495), (530, 539, 508, 485), (495, 510, 507, 488), (514, 518, 515, 511), (510, 514, 511, 507), (539, 541, 512, 508), (540, 542, 514, 510), (543, 544, 517, 516), (541, 543, 516, 512), (542, 544, 518, 514), (512, 516, 517, 513), (513, 517, 544, 542), (511, 515, 543, 541), (515, 518, 544, 543), (509, 513, 542, 540), (507, 511, 541, 539), (488, 507, 539, 530), (498, 509, 540, 535), (483, 500, 536, 531), (477, 483, 531, 529), (482, 488, 530, 528), (414, 447, 527, 521), (447, 477, 529, 527), (452, 482, 528, 526), (675, 440, 525, 680), (413, 522, 523, 412), (423, 452, 526, 520), (417, 519, 520, 416), (412, 523, 524, 411), (414, 521, 522, 413), (562, 532, 549, 564), (563, 564, 549, 537), (493, 551, 534, 494), (560, 563, 537, 501), (535, 495, 501, 537), (549, 548, 535, 537), (549, 532, 536, 548), (503, 499, 536, 532), (561, 503, 532, 562), (493, 492, 533, 551), (536, 500, 506, 545), (545, 550, 548, 536), (538, 535, 548, 550), (505, 498, 535, 538), (569, 538, 550, 570), (565, 570, 550, 545), (567, 505, 538, 569), (490, 491, 546, 552), (490, 552, 547, 489), (571, 576, 489, 547), (492, 554, 556, 533), (494, 534, 557, 553), (534, 551, 558, 557), (533, 556, 558, 551), (561, 554, 555, 559), (559, 555, 553, 560), (504, 559, 560, 501), (503, 561, 559, 504), (554, 561, 562, 556), (553, 557, 563, 560), (557, 558, 564, 563), (556, 562, 564, 558), (545, 506, 568, 565), (575, 567, 569, 573), (571, 574, 570, 565), (573, 569, 570, 574), (502, 566, 568, 506), (505, 567, 566, 502), (546, 573, 574, 552), (547, 552, 574, 571), (491, 575, 573, 546), (565, 568, 576, 571), (566, 572, 576, 568), (567, 575, 572, 566), (435, 653, 656, 428), (645, 577, 584, 650), (646, 580, 582, 648), (651, 578, 581, 647), (647, 581, 577, 645), (652, 579, 578, 651), (650, 584, 580, 646), (649, 583, 579, 652), (476, 591, 588, 442), (460, 589, 586, 440), (525, 592, 585, 410), (441, 587, 589, 460), (440, 586, 592, 525), (410, 585, 590, 461), (442, 588, 587, 441), (609, 593, 595, 608), (610, 594, 593, 609), (611, 596, 594, 610), (633, 586, 589, 632), (614, 600, 597, 613), (613, 597, 599, 615), (616, 598, 600, 614), (627, 603, 601, 626), (626, 601, 602, 628), (594, 605, 604, 593), (595, 607, 612, 608), (596, 606, 605, 594), (631, 611, 610, 630), (630, 610, 609, 629), (629, 609, 608, 632), (586, 616, 614, 592), (585, 613, 615, 590), (592, 614, 613, 585), (620, 621, 605, 606), (635, 619, 618, 636), (633, 612, 622, 636), (605, 621, 622, 604), (634, 635, 621, 620), (595, 593, 604, 607), (612, 607, 604, 622), (616, 586, 618, 624), (617, 623, 625, 619), (619, 625, 624, 618), (602, 601, 625, 623), (601, 603, 624, 625), (616, 624, 603, 598), (597, 626, 628, 599), (600, 627, 626, 597), (600, 598, 603, 627), (617, 619, 635, 634), (586, 633, 636, 618), (621, 635, 636, 622), (587, 629, 632, 589), (588, 630, 629, 587), (591, 631, 630, 588), (612, 633, 632, 608), (469, 643, 638, 433), (524, 644, 640, 411), (433, 638, 637, 426), (454, 641, 639, 418), (426, 637, 641, 454), (411, 640, 642, 466), (418, 639, 644, 524), (643, 649, 652, 638), (644, 650, 646, 640), (638, 652, 651, 637), (641, 647, 645, 639), (637, 651, 647, 641), (640, 646, 648, 642), (639, 645, 650, 644), (428, 656, 655, 444), (665, 659, 660, 666), (670, 658, 661, 671), (664, 657, 662, 667), (667, 662, 659, 665), (672, 663, 658, 670), (443, 667, 665, 445), (444, 664, 667, 443), (445, 665, 666, 446), (662, 672, 670, 659), (659, 670, 671, 660), (577, 675, 680, 584), (580, 676, 678, 582), (578, 681, 677, 581), (581, 677, 675, 577), (579, 682, 681, 578), (584, 680, 676, 580), (583, 679, 682, 579), (685, 683, 684, 686), (694, 686, 684, 692), (691, 685, 686, 694), (692, 684, 683, 693), (442, 689, 688, 476), (679, 687, 690, 682), (682, 690, 689, 442), (476, 688, 687, 679), (689, 692, 693, 688), (687, 691, 694, 690), (690, 694, 692, 689), (688, 693, 691, 687), (425, 470, 439), (7, 425, 417, 467), (14, 46, 21, 425)])
me_sphere_001.polygons.foreach_set('use_smooth', [1, 1, 1, 1, 1, 1, 1, 1, 1, 1, 1, 1, 1, 1, 1, 1, 1, 1, 1, 1, 1, 0, 1, 1, 1, 1, 1, 1, 1, 1, 1, 1, 1, 1, 1, 1, 1, 1, 1, 1, 1, 1, 1, 1, 1, 1, 1, 1, 1, 1, 1, 1, 1, 1, 1, 1, 1, 1, 1, 1, 1, 1, 1, 1, 1, 1, 1, 1, 1, 1, 1, 1, 1, 1, 1, 1, 1, 1, 1, 1, 1, 1, 1, 1, 1, 1, 1, 1, 1, 1, 1, 1, 1, 1, 1, 1, 1, 1, 1, 1, 1, 1, 1, 1, 1, 1, 1, 1, 1, 1, 1, 1, 1, 1, 1, 1, 1, 1, 1, 1, 1, 1, 1, 1, 1, 1, 1, 1, 1, 1, 1, 1, 1, 1, 1, 1, 1, 1, 1, 1, 1, 1, 1, 1, 1, 1, 1, 1, 1, 1, 1, 1, 1, 1, 1, 1, 1, 1, 1, 1, 1, 1, 1, 1, 1, 1, 1, 1, 1, 1, 1, 1, 1, 1, 1, 1, 1, 1, 1, 1, 1, 1, 1, 1, 1, 1, 1, 1, 1, 1, 1, 1, 1, 1, 1, 1, 1, 1, 1, 1, 1, 1, 1, 1, 1, 1, 1, 1, 1, 1, 1, 1, 1, 1, 1, 1, 1, 1, 1, 1, 1, 1, 1, 1, 1, 1, 1, 1, 1, 1, 1, 1, 1, 1, 1, 1, 1, 1, 1, 1, 1, 1, 1, 1, 1, 1, 1, 1, 1, 1, 1, 1, 1, 1, 1, 1, 1, 1, 1, 1, 1, 1, 1, 1, 1, 1, 1, 1, 1, 1, 1, 1, 1, 1, 1, 1, 1, 1, 1, 1, 1, 1, 1, 1, 1, 1, 1, 1, 1, 1, 1, 1, 1, 1, 1, 1, 1, 1, 1, 1, 1, 1, 1, 1, 1, 1, 1, 1, 1, 1, 1, 0, 1, 1, 1, 1, 1, 1, 1, 1, 1, 1, 1, 1, 1, 1, 1, 1, 1, 1, 1, 1, 1, 1, 1, 1, 1, 1, 1, 1, 1, 1, 1, 1, 1, 1, 1, 1, 1, 1, 1, 1, 1, 1, 1, 1, 1, 1, 1, 1, 1, 1, 1, 1, 1, 1, 1, 1, 1, 1, 1, 1, 1, 1, 1, 1, 1, 1, 1, 1, 1, 1, 1, 1, 1, 1, 1, 1, 1, 1, 1, 1, 1, 1, 1, 1, 1, 1, 1, 1, 1, 1, 1, 1, 1, 1, 1, 1, 1, 1, 1, 1, 1, 1, 1, 1, 1, 1, 1, 1, 1, 1, 1, 0, 1, 1, 1, 0, 1, 1, 1, 1, 1, 1, 1, 1, 1, 1, 1, 1, 1, 1, 1, 1, 1, 1, 1, 1, 1, 0, 1, 1, 1, 1, 1, 1, 1, 1, 1, 1, 1, 1, 1, 1, 1, 1, 1, 1, 1, 1, 1, 1, 1, 1, 1, 1, 1, 1, 1, 1, 1, 1, 1, 1, 1, 1, 1, 1, 1, 1, 1, 1, 1, 1, 1, 1, 1, 1, 1, 1, 1, 1, 1, 1, 1, 1, 1, 1, 1, 1, 1, 1, 1, 1, 1, 1, 1, 1, 1, 1, 1, 1, 1, 1, 1, 1, 1, 1, 1, 1, 1, 1, 1, 1, 1, 1, 1, 1, 1, 1, 1, 1, 1, 1, 1, 1, 1, 1, 1, 1, 1, 1, 1, 1, 1, 1, 1, 1, 1, 1, 1, 1, 1, 1, 1, 1, 1, 1, 1, 1, 1, 1, 1, 1, 1, 1, 1, 1, 1, 1, 1, 1, 1, 1, 1, 1, 1, 1, 1, 1, 1, 1, 1, 1, 1, 1, 1, 1, 1, 1, 1, 1, 1, 1, 1, 1, 1, 1, 1, 1, 1, 1, 1, 1, 1, 1, 1, 1, 1, 1, 1, 1, 1, 1, 1, 1, 1, 1, 1, 1, 1, 1, 1, 1, 1, 1, 1, 1, 1, 1, 1, 1, 1, 1, 1, 1, 1, 1, 1, 1, 1, 1, 1, 1, 1, 1, 1, 1, 1, 1, 1, 1, 1, 1, 1, 1, 1, 1, 1, 1, 1, 1, 1, 1, 1, 1, 0, 1, 1, 1, 0, 1, 1, 1])
_uv = me_sphere_001.uv_layers.new(name='UVMap')
_uv.uv.foreach_set('vector', [0.6875, 0.375, 0.6875, 0.5, 0.625, 0.5, 0.625, 0.375, 0.6875, 0.625, 0.6875, 0.75, 0.625, 0.75, 0.625, 0.625, 0.6875, 0.25, 0.6875, 0.375, 0.625, 0.375, 0.625, 0.25, 0.6875, 0.5, 0.6875, 0.625, 0.625, 0.625, 0.625, 0.5, 0.6875, 0.75, 0.6875, 0.875, 0.625, 0.875, 0.625, 0.75, 0.6875, 0.125, 0.6875, 0.25, 0.625, 0.25, 0.625, 0.125, 0.375, 0.125, 0.25, 0.125, 0.3125, 0.0, 0.5625, 0.5, 0.5625, 0.625, 0.5, 0.625, 0.5, 0.5, 0.5625, 0.75, 0.5625, 0.875, 0.5, 0.875, 0.5, 0.75, 0.5625, 0.125, 0.5625, 0.25, 0.5, 0.25, 0.5, 0.125, 0.5625, 0.25, 0.625, 0.25, 0.625, 0.25, 0.5625, 0.25, 0.5625, 0.625, 0.5625, 0.75, 0.5, 0.75, 0.5, 0.625, 0.4375, 0.75, 0.4375, 0.875, 0.375, 0.875, 0.375, 0.75, 0.4375, 0.125, 0.4375, 0.25, 0.375, 0.25, 0.375, 0.125, 0.4375, 0.375, 0.4375, 0.5, 0.375, 0.5, 0.375, 0.375, 0.4375, 0.625, 0.4375, 0.75, 0.375, 0.75, 0.375, 0.625, 0.5, 0.125, 0.5625, 0.0, 0.625, 0.125, 0.5625, 0.125, 0.4375, 0.25, 0.4375, 0.375, 0.375, 0.375, 0.375, 0.25, 0.4375, 0.5, 0.4375, 0.625, 0.375, 0.625, 0.375, 0.5, 0.375, 0.125, 0.375, 0.25, 0.25, 0.25, 0.25, 0.125, 0.375, 0.375, 0.375, 0.5, 0.25, 0.5, 0.25, 0.375, 0.0, 0.0, 0.0, 0.0, 0.0, 0.0, 0.0, 0.0, 0.3125, 0.0, 0.25, 0.125, 0.1875, 0.125, 0.375, 0.25, 0.375, 0.375, 0.25, 0.375, 0.25, 0.25, 0.375, 0.625, 0.375, 0.75, 0.375, 0.75, 0.375, 0.625, 0.375, 0.75, 0.375, 0.875, 0.25, 0.875, 0.25, 0.75, 0.5625, 0.875, 0.625, 0.875, 0.625, 0.875, 0.5625, 0.875, 0.25, 0.75, 0.25, 0.625, 0.25, 0.625, 0.25, 0.75, 0.25, 0.875, 0.375, 0.875, 0.375, 0.875, 0.25, 0.875, 0.4375, 0.875, 0.5, 0.875, 0.5, 0.875, 0.4375, 0.875, 0.5, 0.375, 0.5, 0.25, 0.5, 0.25, 0.5, 0.375, 0.375, 0.75, 0.25, 0.75, 0.25, 0.75, 0.375, 0.75, 0.375, 0.5, 0.375, 0.625, 0.25, 0.625, 0.25, 0.5, 0.25, 0.625, 0.25, 0.625, 0.25, 0.625, 0.25, 0.625, 0.375, 0.625, 0.375, 0.75, 0.375, 0.75, 0.375, 0.625, 0.375, 0.75, 0.25, 0.75, 0.25, 0.75, 0.375, 0.75, 0.5625, 0.25, 0.625, 0.25, 0.625, 0.25, 0.5625, 0.25, 0.5625, 0.5, 0.5, 0.5, 0.5, 0.5, 0.5625, 0.5, 0.625, 0.375, 0.625, 0.5, 0.625, 0.5, 0.625, 0.375, 0.5, 0.5, 0.5, 0.375, 0.5, 0.375, 0.5, 0.5, 0.5625, 0.5, 0.5, 0.5, 0.5, 0.5, 0.5625, 0.5, 0.625, 0.25, 0.625, 0.375, 0.625, 0.375, 0.625, 0.25, 0.375, 0.875, 0.4375, 0.875, 0.4375, 0.875, 0.375, 0.875, 0.5, 0.5, 0.5, 0.625, 0.4375, 0.625, 0.4375, 0.5, 0.5, 0.25, 0.5, 0.375, 0.4375, 0.375, 0.4375, 0.25, 0.5, 0.625, 0.5, 0.75, 0.4375, 0.75, 0.4375, 0.625, 0.5, 0.375, 0.5, 0.5, 0.4375, 0.5, 0.4375, 0.375, 0.5, 0.125, 0.5, 0.25, 0.4375, 0.25, 0.4375, 0.125, 0.5, 0.75, 0.5, 0.875, 0.4375, 0.875, 0.4375, 0.75, 0.625, 0.875, 0.6875, 0.875, 0.6875, 0.875, 0.625, 0.875, 0.25, 0.625, 0.25, 0.75, 0.1875, 0.75, 0.1875, 0.625, 0.25, 0.375, 0.25, 0.5, 0.1875, 0.5, 0.1875, 0.375, 0.25, 0.125, 0.25, 0.25, 0.1875, 0.25, 0.1875, 0.125, 0.25, 0.75, 0.25, 0.875, 0.1875, 0.875, 0.1875, 0.75, 0.25, 0.5, 0.25, 0.625, 0.1875, 0.625, 0.1875, 0.5, 0.25, 0.25, 0.25, 0.375, 0.1875, 0.375, 0.1875, 0.25, 0.5625, 0.25, 0.625, 0.25, 0.625, 0.25, 0.5625, 0.25, 0.5625, 0.5, 0.5, 0.5, 0.5, 0.5, 0.5625, 0.5, 0.5, 0.5, 0.5, 0.375, 0.5, 0.375, 0.5, 0.5, 0.625, 0.375, 0.625, 0.5, 0.625, 0.5, 0.625, 0.375, 0.5, 0.375, 0.5, 0.25, 0.5, 0.25, 0.5, 0.375, 0.625, 0.25, 0.625, 0.375, 0.625, 0.375, 0.625, 0.25, 0.625, 0.25, 0.625, 0.375, 0.625, 0.375, 0.625, 0.25, 0.5, 0.375, 0.5, 0.25, 0.5, 0.25, 0.5, 0.375, 0.5, 0.5, 0.5, 0.375, 0.5, 0.375, 0.5, 0.5, 0.625, 0.375, 0.625, 0.5, 0.625, 0.5, 0.625, 0.375, 0.5, 0.375, 0.5, 0.25, 0.5, 0.25, 0.5, 0.375, 0.625, 0.25, 0.625, 0.375, 0.625, 0.375, 0.625, 0.25, 0.5, 0.5, 0.5, 0.375, 0.5, 0.375, 0.5, 0.5, 0.625, 0.375, 0.625, 0.5, 0.625, 0.5, 0.625, 0.375, 0.625, 0.375, 0.625, 0.5, 0.625, 0.5, 0.625, 0.375, 0.5, 0.5, 0.5, 0.375, 0.5, 0.375, 0.5, 0.5, 0.625, 0.25, 0.625, 0.25, 0.625, 0.25, 0.625, 0.25, 0.5625, 0.5, 0.5, 0.5, 0.5, 0.5, 0.5625, 0.5, 0.5, 0.375, 0.5, 0.25, 0.5, 0.25, 0.5, 0.375, 0.625, 0.25, 0.625, 0.375, 0.625, 0.375, 0.625, 0.25, 0.625, 0.375, 0.625, 0.5, 0.625, 0.5, 0.625, 0.375, 0.5, 0.5, 0.5, 0.375, 0.5, 0.375, 0.5, 0.5, 0.5, 0.375, 0.5, 0.25, 0.5, 0.25, 0.5, 0.375, 0.625, 0.25, 0.625, 0.375, 0.625, 0.375, 0.625, 0.25, 0.625, 0.25, 0.625, 0.25, 0.625, 0.25, 0.625, 0.25, 0.5625, 0.25, 0.5, 0.25, 0.5, 0.25, 0.5625, 0.25, 0.5625, 0.25, 0.625, 0.25, 0.625, 0.25, 0.5625, 0.25, 0.5, 0.25, 0.5, 0.25, 0.5, 0.25, 0.5, 0.25, 0.5, 0.25, 0.5, 0.25, 0.5, 0.25, 0.5, 0.25, 0.5, 0.25, 0.5, 0.25, 0.5, 0.25, 0.5, 0.25, 0.5625, 0.25, 0.625, 0.25, 0.625, 0.25, 0.5625, 0.25, 0.5625, 0.25, 0.5, 0.25, 0.5, 0.25, 0.5625, 0.25, 0.5625, 0.25, 0.625, 0.25, 0.625, 0.25, 0.5625, 0.25, 0.5625, 0.25, 0.625, 0.25, 0.625, 0.25, 0.5625, 0.25, 0.5625, 0.25, 0.5, 0.25, 0.5, 0.25, 0.5625, 0.25, 0.625, 0.25, 0.625, 0.25, 0.625, 0.25, 0.625, 0.25, 0.625, 0.25, 0.5625, 0.25, 0.5625, 0.25, 0.625, 0.25, 0.5, 0.25, 0.5625, 0.25, 0.5625, 0.25, 0.5, 0.25, 0.5, 0.25, 0.5625, 0.25, 0.5625, 0.25, 0.5, 0.25, 0.625, 0.25, 0.5625, 0.25, 0.5625, 0.25, 0.625, 0.25, 0.5, 0.25, 0.5625, 0.25, 0.5625, 0.25, 0.5, 0.25, 0.5, 0.25, 0.5625, 0.25, 0.5625, 0.25, 0.5, 0.25, 0.625, 0.25, 0.5625, 0.25, 0.5625, 0.25, 0.625, 0.25, 0.625, 0.5, 0.5625, 0.5, 0.5625, 0.5, 0.625, 0.5, 0.625, 0.5, 0.5625, 0.5, 0.5625, 0.5, 0.625, 0.5, 0.5, 0.25, 0.5625, 0.25, 0.5625, 0.25, 0.5, 0.25, 0.625, 0.5, 0.5625, 0.5, 0.5625, 0.5, 0.625, 0.5, 0.625, 0.5, 0.5625, 0.5, 0.5625, 0.5, 0.625, 0.5, 0.5, 0.25, 0.5625, 0.25, 0.5625, 0.25, 0.5, 0.25, 0.5, 0.875, 0.5625, 0.875, 0.5625, 0.875, 0.5, 0.875, 0.625, 0.625, 0.625, 0.75, 0.5625, 0.75, 0.5625, 0.625, 0.5, 0.25, 0.5625, 0.25, 0.5625, 0.25, 0.5, 0.25, 0.625, 0.125, 0.625, 0.25, 0.5625, 0.25, 0.5625, 0.125, 0.625, 0.75, 0.625, 0.875, 0.5625, 0.875, 0.5625, 0.75, 0.625, 0.5, 0.625, 0.625, 0.5625, 0.625, 0.5625, 0.5, 0.0, 0.0, 0.0, 0.0, 0.0, 0.0, 0.0, 0.0, 0.0, 0.0, 0.0, 0.0, 0.0, 0.0, 0.0, 0.0, 0.5, 0.375, 0.5, 0.25, 0.0, 0.0, 0.0, 0.0, 0.5, 0.25, 0.5, 0.25, 0.0, 0.0, 0.0, 0.0, 0.5625, 0.25, 0.0, 0.0, 0.5, 0.25, 0.5, 0.25, 0.0, 0.0, 0.0, 0.0, 0.5625, 0.25, 0.0, 0.0, 0.0, 0.0, 0.0, 0.0, 0.0, 0.0, 0.0, 0.0, 0.5, 0.5, 0.0, 0.0, 0.0, 0.0, 0.5, 0.5, 0.5, 0.5, 0.0, 0.0, 0.0, 0.0, 0.5, 0.5, 0.5, 0.375, 0.0, 0.0, 0.0, 0.0, 0.5, 0.5, 0.5625, 0.5, 0.0, 0.0, 0.625, 0.5, 0.625, 0.5, 0.0, 0.0, 0.5625, 0.5, 0.0, 0.0, 0.0, 0.0, 0.0, 0.0, 0.0, 0.0, 0.0, 0.0, 0.5625, 0.25, 0.625, 0.25, 0.0, 0.0, 0.5625, 0.25, 0.625, 0.25, 0.0, 0.0, 0.0, 0.0, 0.0, 0.0, 0.0, 0.0, 0.0, 0.0, 0.0, 0.0, 0.0, 0.0, 0.0, 0.0, 0.625, 0.25, 0.0, 0.0, 0.0, 0.0, 0.625, 0.25, 0.625, 0.375, 0.0, 0.0, 0.0, 0.0, 0.625, 0.25, 0.625, 0.375, 0.625, 0.5, 0.0, 0.0, 0.0, 0.0, 0.0, 0.0, 0.0, 0.0, 0.625, 0.5, 0.625, 0.5, 0.5, 0.5, 0.0, 0.0, 0.0, 0.0, 0.5, 0.5, 0.5, 0.25, 0.5, 0.25, 0.0, 0.0, 0.0, 0.0, 0.0, 0.0, 0.0, 0.0, 0.0, 0.0, 0.0, 0.0, 0.0, 0.0, 0.0, 0.0, 0.0, 0.0, 0.0, 0.0, 0.5, 0.5, 0.5, 0.375, 0.5, 0.375, 0.5, 0.5, 0.5, 0.375, 0.5, 0.25, 0.5, 0.25, 0.5, 0.375, 0.5, 0.375, 0.5, 0.25, 0.5, 0.25, 0.5, 0.375, 0.5, 0.5, 0.5, 0.375, 0.5, 0.375, 0.5, 0.5, 0.5, 0.5, 0.0, 0.0, 0.0, 0.0, 0.5, 0.5, 0.5, 0.25, 0.5, 0.25, 0.0, 0.0, 0.0, 0.0, 0.0, 0.0, 0.0, 0.0, 0.0, 0.0, 0.0, 0.0, 0.0, 0.0, 0.0, 0.0, 0.0, 0.0, 0.0, 0.0, 0.0, 0.0, 0.0, 0.0, 0.625, 0.5, 0.625, 0.5, 0.625, 0.25, 0.0, 0.0, 0.0, 0.0, 0.625, 0.25, 0.0, 0.0, 0.0, 0.0, 0.0, 0.0, 0.0, 0.0, 0.0, 0.0, 0.0, 0.0, 0.0, 0.0, 0.0, 0.0, 0.625, 0.375, 0.625, 0.5, 0.625, 0.5, 0.625, 0.375, 0.625, 0.25, 0.625, 0.375, 0.625, 0.375, 0.625, 0.25, 0.0, 0.0, 0.0, 0.0, 0.0, 0.0, 0.0, 0.0, 0.0, 0.0, 0.0, 0.0, 0.0, 0.0, 0.0, 0.0, 0.625, 0.25, 0.0, 0.0, 0.0, 0.0, 0.625, 0.25, 0.0, 0.0, 0.0, 0.0, 0.625, 0.5, 0.625, 0.5, 0.625, 0.375, 0.625, 0.5, 0.625, 0.5, 0.625, 0.375, 0.625, 0.25, 0.625, 0.375, 0.625, 0.375, 0.625, 0.25, 0.25, 0.75, 0.25, 0.625, 0.25, 0.625, 0.25, 0.75, 0.25, 0.75, 0.25, 0.625, 0.25, 0.625, 0.25, 0.75, 0.375, 0.75, 0.25, 0.75, 0.25, 0.75, 0.375, 0.75, 0.25, 0.625, 0.375, 0.625, 0.375, 0.625, 0.25, 0.625, 0.375, 0.625, 0.375, 0.75, 0.375, 0.75, 0.375, 0.625, 0.5, 0.875, 0.5625, 0.875, 0.5625, 0.875, 0.5, 0.875, 0.625, 0.875, 0.6875, 0.875, 0.6875, 0.875, 0.625, 0.875, 0.375, 0.875, 0.4375, 0.875, 0.4375, 0.875, 0.375, 0.875, 0.4375, 0.875, 0.5, 0.875, 0.5, 0.875, 0.4375, 0.875, 0.25, 0.875, 0.375, 0.875, 0.375, 0.875, 0.25, 0.875, 0.5625, 0.875, 0.625, 0.875, 0.625, 0.875, 0.5625, 0.875, 0.1875, 0.875, 0.25, 0.875, 0.25, 0.875, 0.1875, 0.875, 0.1875, 0.875, 0.25, 0.875, 0.25, 0.875, 0.1875, 0.875, 0.4375, 0.875, 0.5, 0.875, 0.5, 0.875, 0.4375, 0.875, 0.5625, 0.875, 0.625, 0.875, 0.625, 0.875, 0.5625, 0.875, 0.375, 0.875, 0.4375, 0.875, 0.4375, 0.875, 0.375, 0.875, 0.5, 0.875, 0.5625, 0.875, 0.5625, 0.875, 0.5, 0.875, 0.625, 0.875, 0.6875, 0.875, 0.6875, 0.875, 0.625, 0.875, 0.25, 0.875, 0.375, 0.875, 0.375, 0.875, 0.25, 0.875, 0.375, 0.875, 0.4375, 0.875, 0.4375, 0.875, 0.375, 0.875, 0.25, 0.875, 0.375, 0.875, 0.375, 0.875, 0.25, 0.875, 0.1875, 0.875, 0.25, 0.875, 0.25, 0.875, 0.1875, 0.875, 0.2925, 0.5119, 0.4375, 0.875, 0.4375, 0.875, 0.5, 0.875, 0.5625, 0.875, 0.625, 0.875, 0.625, 0.875, 0.5625, 0.875, 0.625, 0.875, 0.6875, 0.875, 0.6875, 0.875, 0.625, 0.875, 0.5, 0.875, 0.5625, 0.875, 0.5625, 0.875, 0.5, 0.875, 0.5625, 0.875, 0.625, 0.875, 0.625, 0.875, 0.5625, 0.875, 0.625, 0.875, 0.6875, 0.875, 0.6875, 0.875, 0.625, 0.875, 0.25, 0.875, 0.375, 0.875, 0.375, 0.875, 0.25, 0.875, 0.4375, 0.875, 0.4375, 0.875, 0.0, 0.0, 0.0, 0.0, 0.1875, 0.875, 0.25, 0.875, 0.25, 0.875, 0.1875, 0.875, 0.1875, 0.875, 0.25, 0.875, 0.25, 0.875, 0.1875, 0.875, 0.25, 0.875, 0.375, 0.875, 0.375, 0.875, 0.25, 0.875, 0.375, 0.875, 0.4375, 0.875, 0.4375, 0.875, 0.375, 0.875, 0.5, 0.875, 0.5625, 0.875, 0.5625, 0.875, 0.5, 0.875, 0.625, 0.875, 0.6875, 0.875, 0.6875, 0.875, 0.625, 0.875, 0.5625, 0.875, 0.625, 0.875, 0.625, 0.875, 0.5625, 0.875, 0.09375, 0.4375, 0.1875, 0.875, 0.25, 0.875, 0.125, 0.4375, 0.1038, 0.3631, 0.1556, 0.3631, 0.0, 0.0, 0.0, 0.0, 0.2925, 0.5119, 0.1556, 0.3631, 0.1875, 0.4375, 0.25, 0.4375, 0.25, 0.875, 0.375, 0.875, 0.1875, 0.4375, 0.125, 0.4375, 0.07781, 0.3631, 0.09375, 0.4375, 0.125, 0.4375, 0.1038, 0.3631, 0.4375, 0.875, 0.0, 0.0, 0.375, 0.875, 0.375, 0.875, 0.0, 0.0, 0.1875, 0.4375, 0.375, 0.875, 0.0, 0.0, 0.5, 0.875, 0.0, 0.0, 0.0, 0.0, 0.5, 0.875, 0.0, 0.0, 0.0, 0.0, 0.0, 0.0, 0.0, 0.0, 0.0, 0.0, 0.0, 0.0, 0.0, 0.0, 0.0, 0.0, 0.6875, 0.875, 0.0, 0.0, 0.0, 0.0, 0.625, 0.875, 0.625, 0.875, 0.0, 0.0, 0.0, 0.0, 0.5625, 0.875, 0.5, 0.875, 0.5, 0.875, 0.5625, 0.875, 0.0, 0.0, 0.625, 0.875, 0.6875, 0.875, 0.6875, 0.875, 0.625, 0.875, 0.5625, 0.875, 0.625, 0.875, 0.625, 0.875, 0.5625, 0.875, 0.5625, 0.875, 0.5625, 0.875, 0.5625, 0.875, 0.5, 0.875, 0.0, 0.0, 0.07781, 0.3631, 0.1038, 0.3631, 0.0, 0.0, 0.5, 0.875, 0.0, 0.0, 0.1556, 0.3631, 0.2925, 0.5119, 0.125, 0.4375, 0.1875, 0.4375, 0.1556, 0.3631, 0.1038, 0.3631, 0.375, 0.875, 0.4375, 0.875, 0.4375, 0.875, 0.375, 0.875, 0.25, 0.875, 0.375, 0.875, 0.375, 0.875, 0.25, 0.875, 0.1875, 0.875, 0.25, 0.875, 0.25, 0.875, 0.1875, 0.875, 0.25, 0.4375, 0.4375, 0.875, 0.4375, 0.875, 0.2925, 0.5119, 0.1875, 0.875, 0.25, 0.875, 0.25, 0.875, 0.1875, 0.875, 0.5625, 0.875, 0.625, 0.875, 0.625, 0.875, 0.5625, 0.875, 0.25, 0.875, 0.375, 0.875, 0.375, 0.875, 0.25, 0.875, 0.4375, 0.875, 0.5, 0.875, 0.5, 0.875, 0.4375, 0.875, 0.375, 0.875, 0.4375, 0.875, 0.4375, 0.875, 0.375, 0.875, 0.625, 0.875, 0.6875, 0.875, 0.6875, 0.875, 0.625, 0.875, 0.5, 0.875, 0.5625, 0.875, 0.5625, 0.875, 0.5, 0.875, 0.1875, 0.875, 0.25, 0.875, 0.25, 0.875, 0.1875, 0.875, 0.5625, 0.875, 0.625, 0.875, 0.625, 0.875, 0.5625, 0.875, 0.25, 0.875, 0.375, 0.875, 0.375, 0.875, 0.25, 0.875, 0.4375, 0.875, 0.5, 0.875, 0.5, 0.875, 0.4375, 0.875, 0.375, 0.875, 0.4375, 0.875, 0.4375, 0.875, 0.375, 0.875, 0.625, 0.875, 0.6875, 0.875, 0.6875, 0.875, 0.625, 0.875, 0.5, 0.875, 0.5625, 0.875, 0.5625, 0.875, 0.5, 0.875, 0.25, 0.625, 0.375, 0.625, 0.375, 0.625, 0.25, 0.625, 0.375, 0.625, 0.375, 0.625, 0.375, 0.625, 0.375, 0.625, 0.0, 0.0, 0.0, 0.0, 0.0, 0.0, 0.375, 0.625, 0.25, 0.625, 0.25, 0.625, 0.25, 0.625, 0.25, 0.625, 0.25, 0.625, 0.375, 0.625, 0.375, 0.625, 0.25, 0.625, 0.0, 0.0, 0.375, 0.75, 0.25, 0.75, 0.0, 0.0, 0.25, 0.625, 0.25, 0.625, 0.25, 0.625, 0.25, 0.625, 0.25, 0.625, 0.25, 0.625, 0.25, 0.625, 0.25, 0.625, 0.375, 0.625, 0.375, 0.625, 0.25, 0.625, 0.25, 0.625, 0.25, 0.625, 0.375, 0.625, 0.375, 0.625, 0.25, 0.625, 0.25, 0.625, 0.375, 0.625, 0.375, 0.625, 0.25, 0.625, 0.25, 0.75, 0.25, 0.625, 0.25, 0.625, 0.25, 0.75, 0.25, 0.75, 0.25, 0.625, 0.25, 0.625, 0.25, 0.75, 0.25, 0.75, 0.25, 0.625, 0.25, 0.625, 0.25, 0.75, 0.25, 0.75, 0.25, 0.625, 0.25, 0.625, 0.25, 0.75, 0.375, 0.625, 0.375, 0.75, 0.375, 0.75, 0.375, 0.625, 0.375, 0.625, 0.375, 0.75, 0.375, 0.75, 0.375, 0.625, 0.375, 0.625, 0.375, 0.75, 0.375, 0.75, 0.375, 0.625, 0.375, 0.625, 0.375, 0.75, 0.375, 0.75, 0.375, 0.625, 0.0, 0.0, 0.0, 0.0, 0.375, 0.625, 0.25, 0.625, 0.375, 0.625, 0.375, 0.625, 0.375, 0.625, 0.375, 0.625, 0.375, 0.625, 0.375, 0.625, 0.375, 0.625, 0.375, 0.625, 0.375, 0.75, 0.25, 0.75, 0.25, 0.75, 0.375, 0.75, 0.375, 0.75, 0.25, 0.75, 0.25, 0.75, 0.375, 0.75, 0.375, 0.75, 0.25, 0.75, 0.25, 0.75, 0.375, 0.75, 0.375, 0.75, 0.25, 0.75, 0.25, 0.75, 0.375, 0.75, 0.25, 0.625, 0.25, 0.625, 0.25, 0.625, 0.25, 0.625, 0.25, 0.625, 0.25, 0.625, 0.25, 0.625, 0.25, 0.625, 0.375, 0.625, 0.375, 0.625, 0.375, 0.625, 0.375, 0.625, 0.375, 0.625, 0.375, 0.625, 0.375, 0.625, 0.375, 0.625, 0.375, 0.625, 0.375, 0.625, 0.375, 0.625, 0.375, 0.625, 0.25, 0.625, 0.375, 0.625, 0.375, 0.625, 0.25, 0.625, 0.25, 0.625, 0.375, 0.625, 0.375, 0.625, 0.25, 0.625, 0.25, 0.625, 0.375, 0.625, 0.375, 0.625, 0.25, 0.625, 0.375, 0.625, 0.375, 0.75, 0.375, 0.75, 0.375, 0.625, 0.375, 0.625, 0.375, 0.75, 0.375, 0.75, 0.375, 0.625, 0.375, 0.625, 0.375, 0.75, 0.375, 0.75, 0.375, 0.625, 0.375, 0.625, 0.375, 0.75, 0.375, 0.75, 0.375, 0.625, 0.375, 0.625, 0.375, 0.75, 0.375, 0.75, 0.375, 0.625, 0.375, 0.625, 0.375, 0.75, 0.375, 0.75, 0.375, 0.625, 0.375, 0.625, 0.375, 0.75, 0.375, 0.75, 0.375, 0.625, 0.375, 0.75, 0.25, 0.75, 0.25, 0.75, 0.375, 0.75, 0.375, 0.75, 0.25, 0.75, 0.25, 0.75, 0.375, 0.75, 0.375, 0.75, 0.25, 0.75, 0.25, 0.75, 0.375, 0.75, 0.375, 0.75, 0.25, 0.75, 0.25, 0.75, 0.375, 0.75, 0.375, 0.75, 0.25, 0.75, 0.25, 0.75, 0.375, 0.75, 0.375, 0.75, 0.25, 0.75, 0.25, 0.75, 0.375, 0.75, 0.375, 0.75, 0.25, 0.75, 0.25, 0.75, 0.375, 0.75, 0.25, 0.75, 0.25, 0.625, 0.25, 0.625, 0.25, 0.75, 0.25, 0.75, 0.25, 0.625, 0.25, 0.625, 0.25, 0.75, 0.25, 0.75, 0.25, 0.625, 0.25, 0.625, 0.25, 0.75, 0.25, 0.75, 0.25, 0.625, 0.25, 0.625, 0.25, 0.75, 0.25, 0.75, 0.25, 0.625, 0.25, 0.625, 0.25, 0.75, 0.25, 0.75, 0.25, 0.625, 0.25, 0.625, 0.25, 0.75, 0.25, 0.75, 0.25, 0.625, 0.25, 0.625, 0.25, 0.75, 0.25, 0.625, 0.375, 0.625, 0.0, 0.0, 0.0, 0.0, 0.375, 0.625, 0.375, 0.625, 0.0, 0.0, 0.0, 0.0, 0.25, 0.625, 0.0, 0.0, 0.0, 0.0, 0.25, 0.625, 0.0, 0.0, 0.0, 0.0, 0.0, 0.0, 0.0, 0.0, 0.25, 0.625, 0.25, 0.625, 0.375, 0.625, 0.375, 0.625, 0.25, 0.625, 0.375, 0.625, 0.375, 0.625, 0.25, 0.625, 0.0, 0.0, 0.0, 0.0, 0.25, 0.625, 0.375, 0.625, 0.375, 0.625, 0.25, 0.625, 0.0, 0.0, 0.0, 0.0, 0.375, 0.625, 0.0, 0.0, 0.0, 0.0, 0.375, 0.625, 0.25, 0.625, 0.25, 0.625, 0.0, 0.0, 0.0, 0.0, 0.0, 0.0, 0.0, 0.0, 0.0, 0.0, 0.0, 0.0, 0.25, 0.625, 0.25, 0.625, 0.375, 0.625, 0.375, 0.625, 0.25, 0.625, 0.375, 0.625, 0.375, 0.625, 0.25, 0.625, 0.375, 0.625, 0.375, 0.625, 0.0, 0.0, 0.0, 0.0, 0.0, 0.0, 0.0, 0.0, 0.375, 0.625, 0.25, 0.625, 0.0, 0.0, 0.0, 0.0, 0.25, 0.625, 0.375, 0.625, 0.25, 0.625, 0.0, 0.0, 0.0, 0.0, 0.25, 0.625, 0.0, 0.0, 0.0, 0.0, 0.0, 0.0, 0.0, 0.0, 0.25, 0.625, 0.25, 0.625, 0.375, 0.625, 0.375, 0.625, 0.0, 0.0, 0.0, 0.0, 0.375, 0.625, 0.25, 0.625, 0.25, 0.625, 0.375, 0.625, 0.375, 0.625, 0.25, 0.625, 0.25, 0.625, 0.375, 0.625, 0.0, 0.0, 0.0, 0.0, 0.375, 0.625, 0.375, 0.625, 0.0, 0.0, 0.0, 0.0, 0.25, 0.625, 0.0, 0.0, 0.0, 0.0, 0.25, 0.625, 0.0, 0.0, 0.0, 0.0, 0.0, 0.0, 0.0, 0.0, 0.25, 0.625, 0.25, 0.625, 0.375, 0.625, 0.375, 0.625, 0.0, 0.0, 0.0, 0.0, 0.375, 0.625, 0.25, 0.625, 0.0, 0.0, 0.0, 0.0, 0.0, 0.0, 0.0, 0.0, 0.25, 0.625, 0.375, 0.625, 0.375, 0.625, 0.0, 0.0, 0.1875, 0.3125, 0.375, 0.625, 0.0, 0.0, 0.0, 0.0, 0.125, 0.3125, 0.0, 0.0, 0.0, 0.0, 0.25, 0.625, 0.0, 0.0, 0.0, 0.0, 0.0, 0.0, 0.0, 0.0, 0.25, 0.625, 0.25, 0.625, 0.375, 0.625, 0.375, 0.625, 0.375, 0.625, 0.25, 0.625, 0.0, 0.0, 0.0, 0.0, 0.25, 0.625, 0.375, 0.625, 0.375, 0.625, 0.25, 0.625, 0.0, 0.0, 0.0, 0.0, 0.25, 0.625, 0.375, 0.625, 0.375, 0.625, 0.375, 0.625, 0.0, 0.0, 0.0, 0.0, 0.25, 0.625, 0.0, 0.0, 0.0, 0.0, 0.25, 0.625, 0.0, 0.0, 0.0, 0.0, 0.0, 0.0, 0.0, 0.0, 0.375, 0.625, 0.375, 0.625, 0.0, 0.0, 0.1875, 0.3125, 0.0, 0.0, 0.0, 0.0, 0.375, 0.625, 0.0, 0.0, 0.125, 0.3125, 0.1875, 0.3125, 0.0, 0.0, 0.0, 0.0, 0.125, 0.3125, 0.25, 0.625, 0.25, 0.625, 0.125, 0.3125, 0.0, 0.0, 0.0, 0.0, 0.0, 0.0, 0.0, 0.0, 0.375, 0.625, 0.375, 0.625, 0.0, 0.0, 0.0, 0.0, 0.0, 0.0, 0.0, 0.0, 0.0, 0.0, 0.0, 0.0, 0.0, 0.0, 0.0, 0.0, 0.0, 0.0, 0.0, 0.0, 0.0, 0.0, 0.0, 0.0, 0.0, 0.0, 0.0, 0.0, 0.25, 0.625, 0.0, 0.0, 0.0, 0.0, 0.25, 0.625, 0.375, 0.625, 0.375, 0.625, 0.0, 0.0, 0.0, 0.0, 0.375, 0.75, 0.25, 0.75, 0.25, 0.75, 0.375, 0.75, 0.375, 0.625, 0.375, 0.75, 0.375, 0.75, 0.375, 0.625, 0.25, 0.75, 0.25, 0.625, 0.25, 0.625, 0.25, 0.75, 0.375, 0.75, 0.25, 0.75, 0.25, 0.75, 0.375, 0.75, 0.375, 0.625, 0.375, 0.625, 0.375, 0.625, 0.375, 0.625, 0.375, 0.625, 0.375, 0.75, 0.375, 0.75, 0.375, 0.625, 0.25, 0.75, 0.25, 0.625, 0.25, 0.625, 0.25, 0.75, 0.25, 0.625, 0.375, 0.625, 0.375, 0.625, 0.25, 0.625, 0.25, 0.625, 0.25, 0.625, 0.25, 0.625, 0.25, 0.625, 0.0, 0.0, 0.0, 0.0, 0.0, 0.0, 0.0, 0.0, 0.25, 0.625, 0.25, 0.625, 0.0, 0.0, 0.0, 0.0, 0.375, 0.625, 0.0, 0.0, 0.0, 0.0, 0.375, 0.625, 0.375, 0.75, 0.25, 0.75, 0.25, 0.75, 0.375, 0.75, 0.375, 0.625, 0.375, 0.75, 0.375, 0.75, 0.375, 0.625, 0.25, 0.75, 0.25, 0.625, 0.25, 0.625, 0.25, 0.75, 0.375, 0.75, 0.25, 0.75, 0.25, 0.75, 0.375, 0.75, 0.375, 0.625, 0.375, 0.625, 0.375, 0.625, 0.375, 0.625, 0.375, 0.625, 0.375, 0.75, 0.375, 0.75, 0.375, 0.625, 0.25, 0.75, 0.25, 0.625, 0.25, 0.625, 0.25, 0.75, 0.25, 0.625, 0.375, 0.625, 0.375, 0.625, 0.25, 0.625, 0.25, 0.625, 0.25, 0.625, 0.25, 0.625, 0.25, 0.625, 0.0, 0.0, 0.0, 0.0, 0.0, 0.0, 0.0, 0.0, 0.25, 0.625, 0.0, 0.0, 0.0, 0.0, 0.25, 0.625, 0.375, 0.625, 0.375, 0.625, 0.0, 0.0, 0.0, 0.0, 0.25, 0.75, 0.25, 0.625, 0.25, 0.625, 0.25, 0.75, 0.375, 0.625, 0.375, 0.75, 0.375, 0.75, 0.375, 0.625, 0.375, 0.75, 0.25, 0.75, 0.25, 0.75, 0.375, 0.75, 0.25, 0.75, 0.25, 0.625, 0.25, 0.625, 0.25, 0.75, 0.375, 0.75, 0.25, 0.75, 0.25, 0.75, 0.375, 0.75, 0.375, 0.625, 0.375, 0.75, 0.375, 0.75, 0.375, 0.625, 0.25, 0.625, 0.375, 0.625, 0.375, 0.625, 0.25, 0.625, 0.375, 0.625, 0.375, 0.625, 0.375, 0.625, 0.375, 0.625, 0.25, 0.625, 0.25, 0.625, 0.25, 0.625, 0.25, 0.625, 0.0, 0.0, 0.0, 0.0, 0.0, 0.0, 0.0, 0.0, 0.25, 0.625, 0.0, 0.0, 0.0, 0.0, 0.25, 0.625, 0.375, 0.625, 0.375, 0.625, 0.0, 0.0, 0.0, 0.0, 0.25, 0.75, 0.25, 0.625, 0.25, 0.625, 0.25, 0.75, 0.375, 0.75, 0.25, 0.75, 0.25, 0.75, 0.375, 0.75, 0.375, 0.625, 0.375, 0.75, 0.375, 0.75, 0.375, 0.625, 0.25, 0.75, 0.25, 0.625, 0.25, 0.625, 0.25, 0.75, 0.375, 0.75, 0.25, 0.75, 0.25, 0.75, 0.375, 0.75, 0.375, 0.625, 0.375, 0.75, 0.375, 0.75, 0.375, 0.625, 0.25, 0.625, 0.375, 0.625, 0.375, 0.625, 0.25, 0.625, 0.375, 0.625, 0.375, 0.625, 0.375, 0.625, 0.375, 0.625, 0.25, 0.625, 0.25, 0.625, 0.25, 0.625, 0.25, 0.625, 0.0, 0.0, 0.0, 0.0, 0.0, 0.0, 0.0, 0.0, 0.0, 0.0, 0.0, 0.0, 0.0, 0.0, 0.125, 0.3125, 0.0, 0.0, 0.1875, 0.3125, 0.0, 0.0, 0.0, 0.0, 0.25, 0.75, 0.25, 0.625, 0.25, 0.625, 0.25, 0.75, 0.375, 0.75, 0.25, 0.75, 0.25, 0.75, 0.375, 0.75, 0.375, 0.625, 0.375, 0.75, 0.375, 0.75, 0.375, 0.625, 0.25, 0.75, 0.25, 0.625, 0.25, 0.625, 0.25, 0.75, 0.375, 0.75, 0.25, 0.75, 0.25, 0.75, 0.375, 0.75, 0.375, 0.625, 0.375, 0.75, 0.375, 0.75, 0.375, 0.625, 0.25, 0.625, 0.375, 0.625, 0.375, 0.625, 0.25, 0.625, 0.375, 0.625, 0.375, 0.625, 0.375, 0.625, 0.375, 0.625, 0.25, 0.625, 0.25, 0.625, 0.25, 0.625, 0.25, 0.625, 0.0, 0.0, 0.0, 0.0, 0.0, 0.0, 0.0, 0.0, 0.25, 0.625, 0.0, 0.0, 0.0, 0.0, 0.25, 0.625, 0.375, 0.625, 0.375, 0.625, 0.0, 0.0, 0.0, 0.0, 0.25, 0.75, 0.25, 0.625, 0.25, 0.625, 0.25, 0.75, 0.375, 0.75, 0.25, 0.75, 0.25, 0.75, 0.375, 0.75, 0.375, 0.625, 0.375, 0.75, 0.375, 0.75, 0.375, 0.625, 0.0, 0.0, 0.125, 0.3125, 0.125, 0.3125, 0.0, 0.0, 0.25, 0.625, 0.375, 0.625, 0.1875, 0.3125, 0.125, 0.3125, 0.375, 0.625, 0.375, 0.625, 0.1875, 0.3125, 0.375, 0.625, 0.25, 0.75, 0.25, 0.625, 0.25, 0.625, 0.25, 0.75, 0.375, 0.75, 0.25, 0.75, 0.25, 0.75, 0.375, 0.75, 0.375, 0.625, 0.375, 0.75, 0.375, 0.75, 0.375, 0.625, 0.0, 0.0, 0.0, 0.0, 0.0, 0.0, 0.0, 0.0, 0.0, 0.0, 0.0, 0.0, 0.0, 0.0, 0.0, 0.0, 0.375, 0.625, 0.375, 0.625, 0.0, 0.0, 0.0, 0.0, 0.375, 0.625, 0.375, 0.75, 0.375, 0.75, 0.375, 0.625, 0.375, 0.75, 0.25, 0.75, 0.25, 0.75, 0.375, 0.75, 0.25, 0.75, 0.25, 0.625, 0.25, 0.625, 0.25, 0.75, 0.5, 0.875, 0.5625, 0.875, 0.5625, 0.875, 0.5, 0.875, 0.625, 0.875, 0.6875, 0.875, 0.6875, 0.875, 0.625, 0.875, 0.375, 0.875, 0.4375, 0.875, 0.4375, 0.875, 0.375, 0.875, 0.4375, 0.875, 0.5, 0.875, 0.5, 0.875, 0.4375, 0.875, 0.25, 0.875, 0.375, 0.875, 0.375, 0.875, 0.25, 0.875, 0.5625, 0.875, 0.625, 0.875, 0.625, 0.875, 0.5625, 0.875, 0.1875, 0.875, 0.25, 0.875, 0.25, 0.875, 0.1875, 0.875, 0.1875, 0.875, 0.25, 0.875, 0.25, 0.875, 0.1875, 0.875, 0.25, 0.875, 0.25, 0.875, 0.25, 0.875, 0.25, 0.875, 0.1875, 0.875, 0.25, 0.875, 0.25, 0.875, 0.1875, 0.875, 0.25, 0.875, 0.1875, 0.875, 0.1875, 0.875, 0.25, 0.875, 0.25, 0.875, 0.1875, 0.875, 0.1875, 0.875, 0.25, 0.875, 0.1875, 0.875, 0.25, 0.875, 0.25, 0.875, 0.1875, 0.875, 0.25, 0.875, 0.25, 0.875, 0.25, 0.875, 0.25, 0.875, 0.0, 0.0, 0.0, 0.0, 0.0, 0.0, 0.0, 0.0, 0.25, 0.875, 0.1875, 0.875, 0.1875, 0.875, 0.25, 0.875, 0.1875, 0.875, 0.25, 0.875, 0.25, 0.875, 0.1875, 0.875, 0.25, 0.875, 0.25, 0.875, 0.25, 0.875, 0.25, 0.875, 0.0, 0.0, 0.0, 0.0, 0.0, 0.0, 0.0, 0.0, 0.6875, 0.375, 0.625, 0.375, 0.625, 0.5, 0.6875, 0.5, 0.6875, 0.625, 0.625, 0.625, 0.625, 0.75, 0.6875, 0.75, 0.6875, 0.25, 0.625, 0.25, 0.625, 0.375, 0.6875, 0.375, 0.6875, 0.5, 0.625, 0.5, 0.625, 0.625, 0.6875, 0.625, 0.6875, 0.75, 0.625, 0.75, 0.625, 0.875, 0.6875, 0.875, 0.6875, 0.125, 0.625, 0.125, 0.625, 0.25, 0.6875, 0.25, 0.5625, 0.0, 0.5, 0.125, 0.5625, 0.125, 0.625, 0.125, 0.5625, 0.5, 0.5, 0.5, 0.5, 0.625, 0.5625, 0.625, 0.5625, 0.75, 0.5, 0.75, 0.5, 0.875, 0.5625, 0.875, 0.5625, 0.125, 0.5, 0.125, 0.5, 0.25, 0.5625, 0.25, 0.5625, 0.25, 0.5625, 0.25, 0.625, 0.25, 0.625, 0.25, 0.5625, 0.625, 0.5, 0.625, 0.5, 0.75, 0.5625, 0.75, 0.4375, 0.75, 0.375, 0.75, 0.375, 0.875, 0.4375, 0.875, 0.4375, 0.125, 0.375, 0.125, 0.375, 0.25, 0.4375, 0.25, 0.4375, 0.375, 0.375, 0.375, 0.375, 0.5, 0.4375, 0.5, 0.4375, 0.625, 0.375, 0.625, 0.375, 0.75, 0.4375, 0.75, 0.4375, 0.0, 0.375, 0.125, 0.4375, 0.125, 0.5, 0.125, 0.4375, 0.25, 0.375, 0.25, 0.375, 0.375, 0.4375, 0.375, 0.4375, 0.5, 0.375, 0.5, 0.375, 0.625, 0.4375, 0.625, 0.375, 0.125, 0.25, 0.125, 0.25, 0.25, 0.375, 0.25, 0.375, 0.375, 0.25, 0.375, 0.25, 0.5, 0.375, 0.5, 0.0, 0.0, 0.0, 0.0, 0.0, 0.0, 0.0, 0.0, 0.3125, 0.0, 0.25, 0.125, 0.375, 0.125, 0.375, 0.25, 0.25, 0.25, 0.25, 0.375, 0.375, 0.375, 0.375, 0.625, 0.375, 0.625, 0.375, 0.75, 0.375, 0.75, 0.375, 0.75, 0.25, 0.75, 0.25, 0.875, 0.375, 0.875, 0.5625, 0.875, 0.5625, 0.875, 0.625, 0.875, 0.625, 0.875, 0.25, 0.75, 0.25, 0.75, 0.25, 0.625, 0.25, 0.625, 0.25, 0.875, 0.25, 0.875, 0.375, 0.875, 0.375, 0.875, 0.4375, 0.875, 0.4375, 0.875, 0.5, 0.875, 0.5, 0.875, 0.5, 0.375, 0.5, 0.375, 0.5, 0.25, 0.5, 0.25, 0.375, 0.5, 0.25, 0.5, 0.25, 0.625, 0.375, 0.625, 0.25, 0.625, 0.25, 0.625, 0.25, 0.625, 0.25, 0.625, 0.375, 0.75, 0.375, 0.75, 0.25, 0.75, 0.25, 0.75, 0.5625, 0.25, 0.5625, 0.25, 0.625, 0.25, 0.625, 0.25, 0.5625, 0.5, 0.5625, 0.5, 0.5, 0.5, 0.5, 0.5, 0.625, 0.375, 0.625, 0.375, 0.625, 0.5, 0.625, 0.5, 0.5, 0.5, 0.5, 0.5, 0.5, 0.375, 0.5, 0.375, 0.5625, 0.5, 0.5625, 0.5, 0.5, 0.5, 0.5, 0.5, 0.625, 0.25, 0.625, 0.25, 0.625, 0.375, 0.625, 0.375, 0.375, 0.875, 0.375, 0.875, 0.4375, 0.875, 0.4375, 0.875, 0.5, 0.5, 0.4375, 0.5, 0.4375, 0.625, 0.5, 0.625, 0.5, 0.25, 0.4375, 0.25, 0.4375, 0.375, 0.5, 0.375, 0.5, 0.625, 0.4375, 0.625, 0.4375, 0.75, 0.5, 0.75, 0.5, 0.375, 0.4375, 0.375, 0.4375, 0.5, 0.5, 0.5, 0.5, 0.125, 0.4375, 0.125, 0.4375, 0.25, 0.5, 0.25, 0.5, 0.75, 0.4375, 0.75, 0.4375, 0.875, 0.5, 0.875, 0.625, 0.875, 0.625, 0.875, 0.6875, 0.875, 0.6875, 0.875, 0.25, 0.625, 0.1875, 0.625, 0.1875, 0.75, 0.25, 0.75, 0.25, 0.375, 0.1875, 0.375, 0.1875, 0.5, 0.25, 0.5, 0.25, 0.125, 0.1875, 0.125, 0.1875, 0.25, 0.25, 0.25, 0.25, 0.75, 0.1875, 0.75, 0.1875, 0.875, 0.25, 0.875, 0.25, 0.5, 0.1875, 0.5, 0.1875, 0.625, 0.25, 0.625, 0.25, 0.25, 0.1875, 0.25, 0.1875, 0.375, 0.25, 0.375, 0.5625, 0.25, 0.5625, 0.25, 0.625, 0.25, 0.625, 0.25, 0.5625, 0.5, 0.5625, 0.5, 0.5, 0.5, 0.5, 0.5, 0.5, 0.5, 0.5, 0.5, 0.5, 0.375, 0.5, 0.375, 0.625, 0.375, 0.625, 0.375, 0.625, 0.5, 0.625, 0.5, 0.5, 0.375, 0.5, 0.375, 0.5, 0.25, 0.5, 0.25, 0.625, 0.25, 0.625, 0.25, 0.625, 0.375, 0.625, 0.375, 0.625, 0.25, 0.625, 0.25, 0.625, 0.375, 0.625, 0.375, 0.5, 0.375, 0.5, 0.375, 0.5, 0.25, 0.5, 0.25, 0.5, 0.5, 0.5, 0.5, 0.5, 0.375, 0.5, 0.375, 0.625, 0.375, 0.625, 0.375, 0.625, 0.5, 0.625, 0.5, 0.5, 0.375, 0.5, 0.375, 0.5, 0.25, 0.5, 0.25, 0.625, 0.25, 0.625, 0.25, 0.625, 0.375, 0.625, 0.375, 0.5, 0.5, 0.5, 0.5, 0.5, 0.375, 0.5, 0.375, 0.625, 0.375, 0.625, 0.375, 0.625, 0.5, 0.625, 0.5, 0.625, 0.375, 0.625, 0.375, 0.625, 0.5, 0.625, 0.5, 0.5, 0.5, 0.5, 0.5, 0.5, 0.375, 0.5, 0.375, 0.625, 0.25, 0.625, 0.25, 0.625, 0.25, 0.625, 0.25, 0.5625, 0.5, 0.5625, 0.5, 0.5, 0.5, 0.5, 0.5, 0.5, 0.375, 0.5, 0.375, 0.5, 0.25, 0.5, 0.25, 0.625, 0.25, 0.625, 0.25, 0.625, 0.375, 0.625, 0.375, 0.625, 0.375, 0.625, 0.375, 0.625, 0.5, 0.625, 0.5, 0.5, 0.5, 0.5, 0.5, 0.5, 0.375, 0.5, 0.375, 0.5, 0.375, 0.5, 0.375, 0.5, 0.25, 0.5, 0.25, 0.625, 0.25, 0.625, 0.25, 0.625, 0.375, 0.625, 0.375, 0.625, 0.25, 0.625, 0.25, 0.625, 0.25, 0.625, 0.25, 0.5625, 0.25, 0.5625, 0.25, 0.5, 0.25, 0.5, 0.25, 0.5625, 0.25, 0.5625, 0.25, 0.625, 0.25, 0.625, 0.25, 0.5, 0.25, 0.5, 0.25, 0.5, 0.25, 0.5, 0.25, 0.5, 0.25, 0.5, 0.25, 0.5, 0.25, 0.5, 0.25, 0.5, 0.25, 0.5, 0.25, 0.5, 0.25, 0.5, 0.25, 0.5625, 0.25, 0.5625, 0.25, 0.625, 0.25, 0.625, 0.25, 0.5625, 0.25, 0.5625, 0.25, 0.5, 0.25, 0.5, 0.25, 0.5625, 0.25, 0.5625, 0.25, 0.625, 0.25, 0.625, 0.25, 0.5625, 0.25, 0.5625, 0.25, 0.625, 0.25, 0.625, 0.25, 0.5625, 0.25, 0.5625, 0.25, 0.5, 0.25, 0.5, 0.25, 0.625, 0.25, 0.625, 0.25, 0.625, 0.25, 0.625, 0.25, 0.625, 0.25, 0.625, 0.25, 0.5625, 0.25, 0.5625, 0.25, 0.5, 0.25, 0.5, 0.25, 0.5625, 0.25, 0.5625, 0.25, 0.5, 0.25, 0.5, 0.25, 0.5625, 0.25, 0.5625, 0.25, 0.625, 0.25, 0.625, 0.25, 0.5625, 0.25, 0.5625, 0.25, 0.5, 0.25, 0.5, 0.25, 0.5625, 0.25, 0.5625, 0.25, 0.5, 0.25, 0.5, 0.25, 0.5625, 0.25, 0.5625, 0.25, 0.625, 0.25, 0.625, 0.25, 0.5625, 0.25, 0.5625, 0.25, 0.625, 0.5, 0.625, 0.5, 0.5625, 0.5, 0.5625, 0.5, 0.625, 0.5, 0.625, 0.5, 0.5625, 0.5, 0.5625, 0.5, 0.5, 0.25, 0.5, 0.25, 0.5625, 0.25, 0.5625, 0.25, 0.625, 0.5, 0.625, 0.5, 0.5625, 0.5, 0.5625, 0.5, 0.625, 0.5, 0.625, 0.5, 0.5625, 0.5, 0.5625, 0.5, 0.5, 0.25, 0.5, 0.25, 0.5625, 0.25, 0.5625, 0.25, 0.5, 0.875, 0.5, 0.875, 0.5625, 0.875, 0.5625, 0.875, 0.625, 0.625, 0.5625, 0.625, 0.5625, 0.75, 0.625, 0.75, 0.5, 0.25, 0.5, 0.25, 0.5625, 0.25, 0.5625, 0.25, 0.625, 0.125, 0.5625, 0.125, 0.5625, 0.25, 0.625, 0.25, 0.625, 0.75, 0.5625, 0.75, 0.5625, 0.875, 0.625, 0.875, 0.625, 0.5, 0.5625, 0.5, 0.5625, 0.625, 0.625, 0.625, 0.0, 0.0, 0.0, 0.0, 0.0, 0.0, 0.0, 0.0, 0.0, 0.0, 0.0, 0.0, 0.0, 0.0, 0.0, 0.0, 0.5, 0.375, 0.0, 0.0, 0.0, 0.0, 0.5, 0.25, 0.5, 0.25, 0.0, 0.0, 0.0, 0.0, 0.5, 0.25, 0.5625, 0.25, 0.5, 0.25, 0.5, 0.25, 0.0, 0.0, 0.0, 0.0, 0.0, 0.0, 0.5625, 0.25, 0.0, 0.0, 0.0, 0.0, 0.0, 0.0, 0.0, 0.0, 0.0, 0.0, 0.5, 0.5, 0.5, 0.5, 0.0, 0.0, 0.0, 0.0, 0.5, 0.5, 0.5, 0.5, 0.0, 0.0, 0.0, 0.0, 0.5, 0.375, 0.5, 0.5, 0.0, 0.0, 0.0, 0.0, 0.5625, 0.5, 0.625, 0.5, 0.625, 0.5, 0.0, 0.0, 0.0, 0.0, 0.0, 0.0, 0.0, 0.0, 0.5625, 0.5, 0.0, 0.0, 0.5625, 0.25, 0.0, 0.0, 0.0, 0.0, 0.625, 0.25, 0.625, 0.25, 0.5625, 0.25, 0.0, 0.0, 0.0, 0.0, 0.0, 0.0, 0.0, 0.0, 0.0, 0.0, 0.0, 0.0, 0.0, 0.0, 0.0, 0.0, 0.0, 0.0, 0.625, 0.25, 0.625, 0.25, 0.0, 0.0, 0.0, 0.0, 0.625, 0.375, 0.625, 0.25, 0.0, 0.0, 0.0, 0.0, 0.625, 0.375, 0.0, 0.0, 0.0, 0.0, 0.625, 0.5, 0.0, 0.0, 0.625, 0.5, 0.625, 0.5, 0.0, 0.0, 0.5, 0.5, 0.5, 0.5, 0.0, 0.0, 0.0, 0.0, 0.5, 0.25, 0.0, 0.0, 0.0, 0.0, 0.5, 0.25, 0.0, 0.0, 0.0, 0.0, 0.0, 0.0, 0.0, 0.0, 0.0, 0.0, 0.0, 0.0, 0.0, 0.0, 0.0, 0.0, 0.5, 0.5, 0.5, 0.5, 0.5, 0.375, 0.5, 0.375, 0.5, 0.375, 0.5, 0.375, 0.5, 0.25, 0.5, 0.25, 0.5, 0.375, 0.5, 0.375, 0.5, 0.25, 0.5, 0.25, 0.5, 0.5, 0.5, 0.5, 0.5, 0.375, 0.5, 0.375, 0.5, 0.5, 0.5, 0.5, 0.0, 0.0, 0.0, 0.0, 0.5, 0.25, 0.0, 0.0, 0.0, 0.0, 0.5, 0.25, 0.0, 0.0, 0.0, 0.0, 0.0, 0.0, 0.0, 0.0, 0.0, 0.0, 0.0, 0.0, 0.0, 0.0, 0.0, 0.0, 0.0, 0.0, 0.625, 0.5, 0.625, 0.5, 0.0, 0.0, 0.625, 0.25, 0.625, 0.25, 0.0, 0.0, 0.0, 0.0, 0.0, 0.0, 0.0, 0.0, 0.0, 0.0, 0.0, 0.0, 0.0, 0.0, 0.0, 0.0, 0.0, 0.0, 0.0, 0.0, 0.625, 0.375, 0.625, 0.375, 0.625, 0.5, 0.625, 0.5, 0.625, 0.25, 0.625, 0.25, 0.625, 0.375, 0.625, 0.375, 0.0, 0.0, 0.0, 0.0, 0.0, 0.0, 0.0, 0.0, 0.0, 0.0, 0.0, 0.0, 0.0, 0.0, 0.0, 0.0, 0.625, 0.25, 0.625, 0.25, 0.0, 0.0, 0.0, 0.0, 0.0, 0.0, 0.625, 0.5, 0.625, 0.5, 0.0, 0.0, 0.625, 0.375, 0.625, 0.375, 0.625, 0.5, 0.625, 0.5, 0.625, 0.25, 0.625, 0.25, 0.625, 0.375, 0.625, 0.375, 0.25, 0.625, 0.25, 0.625, 0.375, 0.625, 0.375, 0.625, 0.5, 0.875, 0.5, 0.875, 0.5625, 0.875, 0.5625, 0.875, 0.625, 0.875, 0.625, 0.875, 0.6875, 0.875, 0.6875, 0.875, 0.375, 0.875, 0.375, 0.875, 0.4375, 0.875, 0.4375, 0.875, 0.4375, 0.875, 0.4375, 0.875, 0.5, 0.875, 0.5, 0.875, 0.25, 0.875, 0.25, 0.875, 0.375, 0.875, 0.375, 0.875, 0.5625, 0.875, 0.5625, 0.875, 0.625, 0.875, 0.625, 0.875, 0.1875, 0.875, 0.1875, 0.875, 0.25, 0.875, 0.25, 0.875, 0.1875, 0.875, 0.1875, 0.875, 0.25, 0.875, 0.25, 0.875, 0.4375, 0.875, 0.4375, 0.875, 0.5, 0.875, 0.5, 0.875, 0.5625, 0.875, 0.5625, 0.875, 0.625, 0.875, 0.625, 0.875, 0.375, 0.875, 0.375, 0.875, 0.4375, 0.875, 0.4375, 0.875, 0.5, 0.875, 0.5, 0.875, 0.5625, 0.875, 0.5625, 0.875, 0.625, 0.875, 0.625, 0.875, 0.6875, 0.875, 0.6875, 0.875, 0.25, 0.875, 0.25, 0.875, 0.375, 0.875, 0.375, 0.875, 0.375, 0.875, 0.375, 0.875, 0.4375, 0.875, 0.4375, 0.875, 0.25, 0.875, 0.25, 0.875, 0.375, 0.875, 0.375, 0.875, 0.1875, 0.875, 0.1875, 0.875, 0.25, 0.875, 0.25, 0.875, 0.2925, 0.5119, 0.5, 0.875, 0.4375, 0.875, 0.4375, 0.875, 0.5625, 0.875, 0.5625, 0.875, 0.625, 0.875, 0.625, 0.875, 0.625, 0.875, 0.625, 0.875, 0.6875, 0.875, 0.6875, 0.875, 0.5, 0.875, 0.5, 0.875, 0.5625, 0.875, 0.5625, 0.875, 0.5625, 0.875, 0.5625, 0.875, 0.625, 0.875, 0.625, 0.875, 0.625, 0.875, 0.625, 0.875, 0.6875, 0.875, 0.6875, 0.875, 0.25, 0.875, 0.25, 0.875, 0.375, 0.875, 0.375, 0.875, 0.4375, 0.875, 0.0, 0.0, 0.0, 0.0, 0.4375, 0.875, 0.1875, 0.875, 0.1875, 0.875, 0.25, 0.875, 0.25, 0.875, 0.1875, 0.875, 0.1875, 0.875, 0.25, 0.875, 0.25, 0.875, 0.25, 0.875, 0.25, 0.875, 0.375, 0.875, 0.375, 0.875, 0.375, 0.875, 0.375, 0.875, 0.4375, 0.875, 0.4375, 0.875, 0.5, 0.875, 0.5, 0.875, 0.5625, 0.875, 0.5625, 0.875, 0.625, 0.875, 0.625, 0.875, 0.6875, 0.875, 0.6875, 0.875, 0.5625, 0.875, 0.5625, 0.875, 0.625, 0.875, 0.625, 0.875, 0.09375, 0.4375, 0.125, 0.4375, 0.25, 0.875, 0.1875, 0.875, 0.1038, 0.3631, 0.0, 0.0, 0.0, 0.0, 0.1556, 0.3631, 0.2925, 0.5119, 0.25, 0.4375, 0.1875, 0.4375, 0.1556, 0.3631, 0.25, 0.875, 0.125, 0.4375, 0.1875, 0.4375, 0.375, 0.875, 0.07781, 0.3631, 0.1038, 0.3631, 0.125, 0.4375, 0.09375, 0.4375, 0.4375, 0.875, 0.375, 0.875, 0.375, 0.875, 0.0, 0.0, 0.0, 0.0, 0.0, 0.0, 0.375, 0.875, 0.1875, 0.4375, 0.5, 0.875, 0.5, 0.875, 0.0, 0.0, 0.0, 0.0, 0.0, 0.0, 0.0, 0.0, 0.0, 0.0, 0.0, 0.0, 0.0, 0.0, 0.0, 0.0, 0.0, 0.0, 0.0, 0.0, 0.6875, 0.875, 0.625, 0.875, 0.0, 0.0, 0.0, 0.0, 0.625, 0.875, 0.5625, 0.875, 0.0, 0.0, 0.0, 0.0, 0.5, 0.875, 0.0, 0.0, 0.5625, 0.875, 0.5, 0.875, 0.625, 0.875, 0.625, 0.875, 0.6875, 0.875, 0.6875, 0.875, 0.5625, 0.875, 0.5625, 0.875, 0.625, 0.875, 0.625, 0.875, 0.5625, 0.875, 0.5, 0.875, 0.5625, 0.875, 0.5625, 0.875, 0.0, 0.0, 0.0, 0.0, 0.1038, 0.3631, 0.07781, 0.3631, 0.5, 0.875, 0.2925, 0.5119, 0.1556, 0.3631, 0.0, 0.0, 0.125, 0.4375, 0.1038, 0.3631, 0.1556, 0.3631, 0.1875, 0.4375, 0.375, 0.875, 0.375, 0.875, 0.4375, 0.875, 0.4375, 0.875, 0.25, 0.875, 0.25, 0.875, 0.375, 0.875, 0.375, 0.875, 0.1875, 0.875, 0.1875, 0.875, 0.25, 0.875, 0.25, 0.875, 0.25, 0.4375, 0.2925, 0.5119, 0.4375, 0.875, 0.4375, 0.875, 0.1875, 0.875, 0.1875, 0.875, 0.25, 0.875, 0.25, 0.875, 0.5625, 0.875, 0.5625, 0.875, 0.625, 0.875, 0.625, 0.875, 0.25, 0.875, 0.25, 0.875, 0.375, 0.875, 0.375, 0.875, 0.4375, 0.875, 0.4375, 0.875, 0.5, 0.875, 0.5, 0.875, 0.375, 0.875, 0.375, 0.875, 0.4375, 0.875, 0.4375, 0.875, 0.625, 0.875, 0.625, 0.875, 0.6875, 0.875, 0.6875, 0.875, 0.5, 0.875, 0.5, 0.875, 0.5625, 0.875, 0.5625, 0.875, 0.1875, 0.875, 0.1875, 0.875, 0.25, 0.875, 0.25, 0.875, 0.5625, 0.875, 0.5625, 0.875, 0.625, 0.875, 0.625, 0.875, 0.25, 0.875, 0.25, 0.875, 0.375, 0.875, 0.375, 0.875, 0.4375, 0.875, 0.4375, 0.875, 0.5, 0.875, 0.5, 0.875, 0.375, 0.875, 0.375, 0.875, 0.4375, 0.875, 0.4375, 0.875, 0.625, 0.875, 0.625, 0.875, 0.6875, 0.875, 0.6875, 0.875, 0.5, 0.875, 0.5, 0.875, 0.5625, 0.875, 0.5625, 0.875, 0.375, 0.625, 0.375, 0.625, 0.375, 0.625, 0.375, 0.625, 0.25, 0.75, 0.25, 0.75, 0.25, 0.625, 0.25, 0.625, 0.25, 0.75, 0.25, 0.75, 0.25, 0.625, 0.25, 0.625, 0.375, 0.625, 0.375, 0.625, 0.375, 0.75, 0.375, 0.75, 0.375, 0.75, 0.375, 0.75, 0.25, 0.75, 0.25, 0.75, 0.375, 0.75, 0.375, 0.75, 0.25, 0.75, 0.25, 0.75, 0.375, 0.75, 0.375, 0.75, 0.25, 0.75, 0.25, 0.75, 0.375, 0.625, 0.375, 0.625, 0.375, 0.75, 0.375, 0.75, 0.25, 0.75, 0.25, 0.75, 0.25, 0.625, 0.25, 0.625, 0.375, 0.75, 0.375, 0.75, 0.25, 0.75, 0.25, 0.75, 0.25, 0.75, 0.25, 0.75, 0.25, 0.625, 0.25, 0.625, 0.5, 0.875, 0.5, 0.875, 0.5625, 0.875, 0.5625, 0.875, 0.625, 0.875, 0.625, 0.875, 0.6875, 0.875, 0.6875, 0.875, 0.375, 0.875, 0.375, 0.875, 0.4375, 0.875, 0.4375, 0.875, 0.4375, 0.875, 0.4375, 0.875, 0.5, 0.875, 0.5, 0.875, 0.25, 0.875, 0.25, 0.875, 0.375, 0.875, 0.375, 0.875, 0.5625, 0.875, 0.5625, 0.875, 0.625, 0.875, 0.625, 0.875, 0.1875, 0.875, 0.1875, 0.875, 0.25, 0.875, 0.25, 0.875, 0.1875, 0.875, 0.1875, 0.875, 0.25, 0.875, 0.25, 0.875, 0.25, 0.875, 0.25, 0.875, 0.25, 0.875, 0.25, 0.875, 0.1875, 0.875, 0.1875, 0.875, 0.25, 0.875, 0.25, 0.875, 0.25, 0.875, 0.25, 0.875, 0.1875, 0.875, 0.1875, 0.875, 0.25, 0.875, 0.25, 0.875, 0.1875, 0.875, 0.1875, 0.875, 0.1875, 0.875, 0.1875, 0.875, 0.25, 0.875, 0.25, 0.875, 0.25, 0.875, 0.25, 0.875, 0.25, 0.875, 0.25, 0.875, 0.0, 0.0, 0.0, 0.0, 0.0, 0.0, 0.0, 0.0, 0.25, 0.875, 0.25, 0.875, 0.1875, 0.875, 0.1875, 0.875, 0.1875, 0.875, 0.1875, 0.875, 0.25, 0.875, 0.25, 0.875, 0.25, 0.875, 0.25, 0.875, 0.25, 0.875, 0.25, 0.875, 0.0, 0.0, 0.0, 0.0, 0.0, 0.0, 0.0, 0.0, 0.3125, 0.0, 0.1875, 0.125, 0.25, 0.125, 0.625, 0.125, 0.5625, 0.0, 0.625, 0.125, 0.6875, 0.125, 0.5, 0.125, 0.4375, 0.125, 0.375, 0.125, 0.5625, 0.0])
me_sphere_001.use_remesh_preserve_volume = False
me_sphere_001.use_remesh_preserve_attributes = False
me_sphere_001.use_mirror_vertex_groups = False
me_sphere_001.update()
me_cube_063 = bpy.data.meshes.new('Cube.063')
me_cube_063.from_pydata([(5.767, -4.444, -1.22), (5.767, -4.444, 0.145), (5.453, -2.781, -1.22), (5.453, -2.781, 0.145), (7.132, -3.079, -1.22), (7.132, -3.079, 0.145), (8.151, 2.081, -1.211), (8.151, 2.081, 0.1539), (6.488, 1.768, -1.211), (6.488, 1.768, 0.1539), (6.785, 3.447, -1.211), (6.785, 3.447, 0.1539), (3.687, 6.551, -1.22), (3.687, 6.551, 0.145), (2.024, 6.237, -1.22), (2.024, 6.237, 0.145), (2.321, 7.916, -1.22), (2.321, 7.916, 0.145), (-6.191, 4.118, -1.22), (-6.191, 4.118, 0.145), (-5.878, 2.456, -1.22), (-5.878, 2.456, 0.145), (-7.557, 2.753, -1.22), (-7.557, 2.753, 0.145), (-7.906, 2.362, -1.22), (-7.906, 2.362, 0.145), (-7.593, 0.6988, -1.22), (-7.593, 0.6988, 0.145), (-9.272, 0.9963, -1.22), (-9.272, 0.9963, 0.145), (7.449, -2.759, -1.22), (7.449, -2.759, 0.145), (7.135, -1.096, -1.22), (7.135, -1.096, 0.145), (8.814, -1.393, -1.22), (8.814, -1.393, 0.145), (0.7784, -9.521, -1.22), (0.7784, -9.521, 0.145), (0.4648, -7.858, -1.22), (0.4648, -7.858, 0.145), (2.144, -8.156, -1.22), (2.144, -8.156, 0.145), (-6.154, -4.178, -1.211), (-6.154, -4.178, 0.1539), (-4.492, -3.86, -1.211), (-4.492, -3.86, 0.1539), (-4.785, -5.539, -1.211), (-4.785, -5.539, 0.1539), (-4.526, -5.791, -1.183), (-4.526, -5.791, 0.1823), (-2.864, -5.473, -1.183), (-2.864, -5.473, 0.1823), (-3.157, -7.153, -1.183), (-3.157, -7.153, 0.1823), (-2.852, -7.427, -1.22), (-2.852, -7.427, 0.145), (-1.19, -7.109, -1.22), (-1.19, -7.109, 0.145), (-1.483, -8.789, -1.22), (-1.483, -8.789, 0.145), (-9.588, -0.7823, -1.211), (-9.588, -0.7823, 0.1539), (-7.926, -0.4641, -1.211), (-7.926, -0.4641, 0.1539), (-8.219, -2.144, -1.211), (-8.219, -2.144, 0.1539)], [], [(0, 1, 3, 2), (2, 3, 5, 4), (2, 4, 0), (0, 4, 5, 1), (6, 7, 9, 8), (8, 9, 11, 10), (8, 10, 6), (6, 10, 11, 7), (12, 13, 15, 14), (14, 15, 17, 16), (14, 16, 12), (12, 16, 17, 13), (18, 19, 21, 20), (20, 21, 23, 22), (20, 22, 18), (18, 22, 23, 19), (24, 25, 27, 26), (26, 27, 29, 28), (26, 28, 24), (24, 28, 29, 25), (30, 31, 33, 32), (32, 33, 35, 34), (32, 34, 30), (30, 34, 35, 31), (36, 37, 39, 38), (38, 39, 41, 40), (38, 40, 36), (36, 40, 41, 37), (42, 43, 45, 44), (44, 45, 47, 46), (44, 46, 42), (42, 46, 47, 43), (48, 49, 51, 50), (50, 51, 53, 52), (50, 52, 48), (48, 52, 53, 49), (54, 55, 57, 56), (56, 57, 59, 58), (56, 58, 54), (54, 58, 59, 55), (60, 61, 63, 62), (62, 63, 65, 64), (62, 64, 60), (60, 64, 65, 61)])
_uv = me_cube_063.uv_layers.new(name='UVMap')
_uv.uv.foreach_set('vector', [0.375, 0.0, 0.625, 0.0, 0.625, 0.25, 0.375, 0.25, 0.375, 0.25, 0.625, 0.25, 0.625, 0.5, 0.375, 0.5, 0.375, 0.25, 0.375, 0.5, 0.375, 0.0, 0.375, 0.0, 0.375, 0.5, 0.625, 0.5, 0.625, 0.0, 0.375, 0.0, 0.625, 0.0, 0.625, 0.25, 0.375, 0.25, 0.375, 0.25, 0.625, 0.25, 0.625, 0.5, 0.375, 0.5, 0.375, 0.25, 0.375, 0.5, 0.375, 0.0, 0.375, 0.0, 0.375, 0.5, 0.625, 0.5, 0.625, 0.0, 0.375, 0.0, 0.625, 0.0, 0.625, 0.25, 0.375, 0.25, 0.375, 0.25, 0.625, 0.25, 0.625, 0.5, 0.375, 0.5, 0.375, 0.25, 0.375, 0.5, 0.375, 0.0, 0.375, 0.0, 0.375, 0.5, 0.625, 0.5, 0.625, 0.0, 0.375, 0.0, 0.625, 0.0, 0.625, 0.25, 0.375, 0.25, 0.375, 0.25, 0.625, 0.25, 0.625, 0.5, 0.375, 0.5, 0.375, 0.25, 0.375, 0.5, 0.375, 0.0, 0.375, 0.0, 0.375, 0.5, 0.625, 0.5, 0.625, 0.0, 0.375, 0.0, 0.625, 0.0, 0.625, 0.25, 0.375, 0.25, 0.375, 0.25, 0.625, 0.25, 0.625, 0.5, 0.375, 0.5, 0.375, 0.25, 0.375, 0.5, 0.375, 0.0, 0.375, 0.0, 0.375, 0.5, 0.625, 0.5, 0.625, 0.0, 0.375, 0.0, 0.625, 0.0, 0.625, 0.25, 0.375, 0.25, 0.375, 0.25, 0.625, 0.25, 0.625, 0.5, 0.375, 0.5, 0.375, 0.25, 0.375, 0.5, 0.375, 0.0, 0.375, 0.0, 0.375, 0.5, 0.625, 0.5, 0.625, 0.0, 0.375, 0.0, 0.625, 0.0, 0.625, 0.25, 0.375, 0.25, 0.375, 0.25, 0.625, 0.25, 0.625, 0.5, 0.375, 0.5, 0.375, 0.25, 0.375, 0.5, 0.375, 0.0, 0.375, 0.0, 0.375, 0.5, 0.625, 0.5, 0.625, 0.0, 0.375, 0.0, 0.625, 0.0, 0.625, 0.25, 0.375, 0.25, 0.375, 0.25, 0.625, 0.25, 0.625, 0.5, 0.375, 0.5, 0.375, 0.25, 0.375, 0.5, 0.375, 0.0, 0.375, 0.0, 0.375, 0.5, 0.625, 0.5, 0.625, 0.0, 0.375, 0.0, 0.625, 0.0, 0.625, 0.25, 0.375, 0.25, 0.375, 0.25, 0.625, 0.25, 0.625, 0.5, 0.375, 0.5, 0.375, 0.25, 0.375, 0.5, 0.375, 0.0, 0.375, 0.0, 0.375, 0.5, 0.625, 0.5, 0.625, 0.0, 0.375, 0.0, 0.625, 0.0, 0.625, 0.25, 0.375, 0.25, 0.375, 0.25, 0.625, 0.25, 0.625, 0.5, 0.375, 0.5, 0.375, 0.25, 0.375, 0.5, 0.375, 0.0, 0.375, 0.0, 0.375, 0.5, 0.625, 0.5, 0.625, 0.0, 0.375, 0.0, 0.625, 0.0, 0.625, 0.25, 0.375, 0.25, 0.375, 0.25, 0.625, 0.25, 0.625, 0.5, 0.375, 0.5, 0.375, 0.25, 0.375, 0.5, 0.375, 0.0, 0.375, 0.0, 0.375, 0.5, 0.625, 0.5, 0.625, 0.0])
me_cube_063.use_remesh_fix_poles = True
me_cube_063.use_remesh_preserve_attributes = False
me_cube_063.use_mirror_vertex_groups = False
me_cube_063.update()

# ---- objects
ob_cube = bpy.data.objects.new('Cube', me_cube)
ob_sphere = bpy.data.objects.new('Sphere', me_sphere_001)
ob_cube_008 = bpy.data.objects.new('Cube.008', me_cube_063)

# ---- transforms, parenting, visibility, modifiers, constraints
ob_cube.location = (5.821e-11, 0.0, 1.49e-08)
ob_cube.rotation_euler = (0.0, 0.0, -4.707)
ob_cube.lock_rotations_4d = False
ob_cube.empty_display_type = 'ARROWS'
ob_cube.lineart.crease_threshold = 0.0
ob_sphere.location = (0.0, 0.0, -1.49e-08)
ob_sphere.rotation_euler = (-1.432, 0.01715, -3.125)
ob_sphere.scale = (0.2186, 0.2186, 0.2186)
ob_sphere.lineart.crease_threshold = 0.0
ob_cube_008.location = (-5.96e-08, 0.0, 2.98e-08)
ob_cube_008.rotation_euler = (0.0, 0.0, 5.498)
ob_cube_008.scale = (-0.1214, -0.1214, -0.1214)
ob_cube_008.lineart.crease_threshold = 0.0

# ---- collection membership
col_collection.objects.link(ob_cube)
col_collection.objects.link(ob_sphere)
col_collection.objects.link(ob_cube_008)

# ---- scene / render settings (as saved in the file)
scene.frame_start = 1; scene.frame_end = 250; scene.frame_set(0)
scene.render.engine = 'BLENDER_EEVEE_NEXT'
scene.cycles.use_denoising = False
scene.cycles.samples = 128
scene.cycles.sampling_pattern = 'TABULATED_SOBOL'
scene.cycles.use_adaptive_sampling = False
scene.cycles.use_light_tree = False
scene.view_settings.view_transform = 'Filmic'
bpy.context.view_layer.update()

# ---- added for rendering (the .blend has no active camera and no usable light): camera, sun
cam_auto = bpy.data.cameras.new('AutoCamera')
cam_auto.lens = 50.0
cam_auto.sensor_width = 36.0
cam_auto.clip_end = 1000.0
ob_auto_camera = bpy.data.objects.new('AutoCamera', cam_auto)
scene.collection.objects.link(ob_auto_camera)
ob_auto_camera.location = (4.21853, -4.90401, 3.56166)
ob_auto_camera.rotation_euler = (1.09748, -7.21219e-08, 0.694738)
scene.camera = ob_auto_camera
light_auto_sun = bpy.data.lights.new('AutoSun', 'SUN')
light_auto_sun.energy = 3.0
light_auto_sun.angle = 0.0523599
ob_auto_sun = bpy.data.objects.new('AutoSun', light_auto_sun)
scene.collection.objects.link(ob_auto_sun)
ob_auto_sun.rotation_euler = (0.872665, 0.174533, 0.523599)
bpy.context.view_layer.update()
